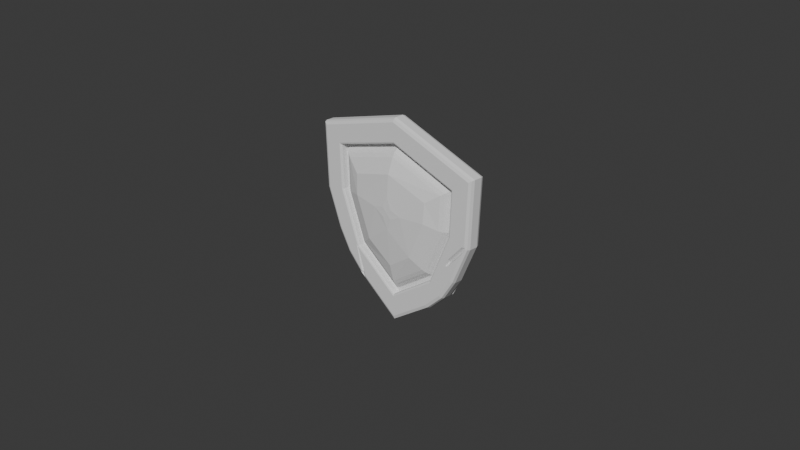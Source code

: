 # Source: Garrafa.blend  (saved by Blender 5.0.119; exported with 4.5.12 LTS)
import bpy
from mathutils import Matrix  # noqa: F401  (used for matrix-valued properties, if any)

bpy.ops.wm.read_factory_settings(use_empty=True)
scene = bpy.context.scene
scene.name = 'Scene'

# ---- collections
col_collection = bpy.data.collections.new('Collection'); scene.collection.children.link(col_collection)
col_escudo = bpy.data.collections.new('Escudo'); col_collection.children.link(col_escudo)
col_garrafa1 = bpy.data.collections.new('Garrafa1'); col_collection.children.link(col_garrafa1)
col_garrafa2 = bpy.data.collections.new('Garrafa2'); col_collection.children.link(col_garrafa2)

# ---- node groups
ng_smooth_by_angle = bpy.data.node_groups.new('Smooth by Angle', 'GeometryNodeTree')
_s = ng_smooth_by_angle.interface.new_socket(name='Mesh', in_out='OUTPUT', socket_type='NodeSocketGeometry')
_s = ng_smooth_by_angle.interface.new_socket(name='Mesh', in_out='INPUT', socket_type='NodeSocketGeometry')
_s = ng_smooth_by_angle.interface.new_socket(name='Angle', in_out='INPUT', socket_type='NodeSocketFloat')
_s.subtype = 'ANGLE'
_s.default_value = 0.5236
_s.min_value = 0.0
_s.max_value = 3.142
_s.description = 'Maximum face angle for smooth edges'
_s = ng_smooth_by_angle.interface.new_socket(name='Ignore Sharpness', in_out='INPUT', socket_type='NodeSocketBool')
_s.force_non_field = True
ng_smooth_by_angle.is_modifier = True
_N = ng_smooth_by_angle.nodes; _L = ng_smooth_by_angle.links
n0 = _N.new('GeometryNodeSetShadeSmooth'); n0.name = 'Set Shade Smooth'; n0.location = (120, -80)
n0.domain = 'EDGE'
n1 = _N.new('GeometryNodeSetShadeSmooth'); n1.name = 'Set Shade Smooth.001'; n1.location = (300, -80)
n2 = _N.new('NodeGroupOutput'); n2.name = 'Group Output'; n2.location = (480, -80)
n3 = _N.new('GeometryNodeInputMeshEdgeAngle'); n3.name = 'Edge Angle'; n3.location = (-440, -240)
n4 = _N.new('NodeGroupInput'); n4.name = 'Group Input'; n4.location = (-80, -80)
n5 = _N.new('GeometryNodeInputEdgeSmooth'); n5.name = 'Is Edge Smooth'; n5.location = (-260, -120)
n6 = _N.new('GeometryNodeInputShadeSmooth'); n6.name = 'Is Shade Smooth'; n6.location = (-440, -397)
n7 = _N.new('FunctionNodeCompare'); n7.name = 'Compare'; n7.location = (-260, -260)
n7.operation = 'LESS_EQUAL'
n7.inputs[6].default_value = (0.0, 0.0, 0.0, 0.0)
n7.inputs[7].default_value = (0.0, 0.0, 0.0, 0.0)
n8 = _N.new('FunctionNodeBooleanMath'); n8.name = 'Boolean Math.001'; n8.location = (-80, -260)
n9 = _N.new('NodeGroupInput'); n9.name = 'Group Input.001'; n9.location = (-440, -329)
n10 = _N.new('NodeGroupInput'); n10.name = 'Group Input.002'; n10.location = (-259, -189)
n11 = _N.new('FunctionNodeBooleanMath'); n11.name = 'Boolean Math'; n11.location = (-80, -149)
n11.operation = 'OR'
n12 = _N.new('FunctionNodeBooleanMath'); n12.name = 'Boolean Math.002'; n12.location = (-260, -380)
n12.operation = 'OR'
n13 = _N.new('NodeGroupInput'); n13.name = 'Group Input.003'; n13.location = (-440, -460)
_L.new(n3.outputs[0], n7.inputs[0])
_L.new(n1.outputs[0], n2.inputs[0])
_L.new(n9.outputs[1], n7.inputs[1])
_L.new(n7.outputs[0], n8.inputs[0])
_L.new(n4.outputs[0], n0.inputs[0])
_L.new(n0.outputs[0], n1.inputs[0])
_L.new(n8.outputs[0], n0.inputs[2])
_L.new(n10.outputs[2], n11.inputs[1])
_L.new(n5.outputs[0], n11.inputs[0])
_L.new(n11.outputs[0], n0.inputs[1])
_L.new(n13.outputs[2], n12.inputs[1])
_L.new(n6.outputs[0], n12.inputs[0])
_L.new(n12.outputs[0], n8.inputs[1])
n2.is_active_output = True

# ---- world
world_world = bpy.data.worlds.new('World'); scene.world = world_world
world_world.use_nodes = True; world_world.node_tree.nodes.clear()
_N = world_world.node_tree.nodes; _L = world_world.node_tree.links
n0 = _N.new('ShaderNodeOutputWorld'); n0.name = 'World Output'; n0.location = (200, 100)
n1 = _N.new('ShaderNodeBackground'); n1.name = 'Background'; n1.location = (-200, 100)
n1.inputs[0].default_value = (0.05088, 0.05088, 0.05088, 1.0)
_L.new(n1.outputs[0], n0.inputs[0])
n0.is_active_output = True
world_world.color = (0.05088, 0.05088, 0.05088)
world_world.sun_shadow_jitter_overblur = 0.0

# ---- cameras
cam_camera = bpy.data.cameras.new('Camera')
cam_camera.clip_end = 100.0
cam_camera.ortho_scale = 7.314

# ---- meshes
me_circle_002 = bpy.data.meshes.new('Circle.002')
me_circle_002.from_pydata([(0.0, -0.01008, 0.4913), (-0.4488, 0.0003595, 0.354), (-0.4412, -0.01418, 0.1729), (-0.2658, -0.03163, -0.2637), (-0.004177, -0.02444, -0.4445), (0.252, -0.03408, -0.263), (0.4415, -0.01536, 0.1797), (0.4488, -0.001001, 0.354), (-0.7502, -2.207e-08, 0.5673), (0.0, -0.0002171, 0.7968), (-0.7309, -2.586e-09, 0.1105), (-0.5042, 2.302e-08, -0.4541), (-0.002107, 2.893e-08, -0.801), (0.4882, 2.3e-08, -0.4537), (0.7311, -2.726e-09, 0.1139), (0.7502, -2.207e-08, 0.5673), (-0.79, -2.322e-08, 0.5955), (0.0, -3.27e-08, 0.8372), (-0.7692, -2.25e-09, 0.1023), (-0.5357, 2.404e-08, -0.4792), (-0.001833, 3.085e-08, -0.8482), (0.5194, 2.403e-08, -0.4789), (0.7694, -2.371e-09, 0.1052), (0.79, -2.322e-08, 0.5955), (-0.4888, -0.1312, 0.3835), (-0.0001494, -0.1498, 0.533), (-0.479, -0.1417, 0.1507), (-0.3034, -0.1392, -0.2865), (-0.003569, -0.1267, -0.4937), (0.2897, -0.1403, -0.2859), (0.479, -0.1414, 0.1562), (0.4885, -0.1311, 0.3835), (-1.057, 0.01416, 0.7844), (0.0, 0.01416, 1.108), (-1.026, 0.01416, 0.04702), (0.0, 0.01416, -1.164), (1.026, 0.01416, 0.04702), (1.057, 0.01416, 0.7844), (-0.7911, 0.04369, 0.5963), (0.0, 0.03365, 0.8383), (-0.7703, 0.02533, 0.102), (-0.5365, 0.01531, -0.4799), (-0.001826, 0.02893, -0.8495), (0.5202, 0.0124, -0.4796), (0.7704, 0.02394, 0.105), (0.7911, 0.04326, 0.5963), (0.006411, -0.0574, 0.107), (-0.7439, 0.04065, 0.5628), (0.0, 0.02885, 0.7904), (-0.7248, 0.02023, 0.1118), (-0.4991, 0.008988, -0.4501), (-0.00215, 0.02261, -0.7935), (0.4832, 0.005987, -0.4497), (0.725, 0.01878, 0.1153), (0.7439, 0.03999, 0.5628), (-1.057, -0.04, 0.7844), (-1.014, -0.08178, 0.7539), (-1.044, -0.06955, 0.7755), (1.59e-12, -0.08178, 1.064), (8.975e-13, -0.04, 1.108), (-1.164e-10, -0.06955, 1.095), (-1.026, -0.04, 0.04702), (-0.9844, -0.08178, 0.05594), (-1.014, -0.06955, 0.04963), (8.975e-13, -0.04, -1.164), (-0.0002961, -0.08178, -1.113), (-8.672e-05, -0.06955, -1.149), (1.026, -0.04, 0.04702), (0.9844, -0.04871, 0.05643), (1.014, -0.06955, 0.04978), (1.057, -0.04, 0.7844), (1.014, -0.08178, 0.7539), (1.044, -0.06955, 0.7755), (-1.014, 0.09229, 0.7539), (-1.057, 0.05061, 0.7844), (-1.044, 0.08013, 0.7755), (7.107e-13, 0.05061, 1.108), (1.525e-12, 0.0911, 1.064), (0.0, 0.07978, 1.095), (-0.9845, 0.08974, 0.05593), (-1.026, 0.05048, 0.04702), (-1.014, 0.07929, 0.04963), (-0.0002957, 0.09034, -1.113), (7.107e-13, 0.05061, -1.164), (-8.662e-05, 0.07955, -1.149), (0.6949, 0.0858, -0.6207), (0.9845, 0.08936, 0.05641), (1.026, 0.05029, 0.04702), (1.014, 0.07904, 0.04977), (1.014, 0.09225, 0.7539), (1.057, 0.05061, 0.7844), (1.044, 0.08011, 0.7755), (-0.7293, -0.02831, 0.553), (-0.6536, -0.0815, 0.5002), (-0.6952, -0.06007, 0.5294), (-0.0001494, -0.08847, 0.7012), (-6.634e-05, -0.0319, 0.7749), (-0.000125, -0.0649, 0.7419), (-0.7101, -0.0296, 0.109), (-0.6381, -0.08482, 0.1164), (-0.6775, -0.06208, 0.1103), (-0.49, -0.02873, -0.4397), (-0.4342, -0.08355, -0.3909), (-0.4657, -0.06104, -0.4173), (-0.002111, -0.02824, -0.7771), (-0.002439, -0.08057, -0.6883), (-0.002209, -0.05978, -0.7374), (0.4743, -0.02898, -0.4393), (0.4193, -0.08399, -0.3906), (0.4504, -0.06136, -0.417), (0.7101, -0.02953, 0.1123), (0.6379, -0.08469, 0.1201), (0.6774, -0.06198, 0.1137), (0.7292, -0.02831, 0.553), (0.6533, -0.08147, 0.5002), (0.6949, -0.06006, 0.5294), (-0.7911, 0.05498, 0.5963), (-0.8291, 0.09186, 0.6232), (-0.8023, 0.08102, 0.6042), (1.525e-12, 0.08557, 0.8767), (4.205e-13, 0.04765, 0.8383), (0.0, 0.07399, 0.8495), (-0.7703, 0.03986, 0.102), (-0.8067, 0.07886, 0.0942), (-0.781, 0.06652, 0.09974), (-0.5365, 0.0311, -0.4799), (-0.5664, 0.07115, -0.5038), (-0.5453, 0.05807, -0.4869), (-0.001826, 0.04294, -0.8495), (-0.001565, 0.08153, -0.8943), (-0.001749, 0.06948, -0.8626), (0.5202, 0.02828, -0.4796), (0.5498, 0.06857, -0.5035), (0.5289, 0.05532, -0.4866), (0.7704, 0.03851, 0.105), (0.8068, 0.07768, 0.09675), (0.7811, 0.06522, 0.1026), (0.7911, 0.05471, 0.5963), (0.8291, 0.09162, 0.6232), (0.8023, 0.08075, 0.6042), (-0.8117, -0.08178, 0.6108), (-0.79, -0.0608, 0.5955), (-0.7964, -0.07564, 0.6), (1.182e-12, -0.0608, 0.8372), (1.59e-12, -0.08178, 0.8591), (0.0, -0.07564, 0.8436), (-0.7901, -0.08178, 0.09778), (-0.7692, -0.0608, 0.1023), (-0.7753, -0.07564, 0.101), (-0.5528, -0.08178, -0.4929), (-0.5357, -0.0608, -0.4792), (-0.5407, -0.07564, -0.4832), (-0.001684, -0.08178, -0.8738), (-0.001833, -0.0608, -0.8482), (-0.00179, -0.07564, -0.8557), (0.5363, -0.08178, -0.4926), (0.5194, -0.0608, -0.4789), (0.5243, -0.07564, -0.4829), (0.7902, -0.08178, 0.1005), (0.7694, -0.0608, 0.1052), (0.7755, -0.07564, 0.1039), (0.8117, -0.08178, 0.6108), (0.79, -0.0608, 0.5955), (0.7964, -0.07564, 0.6), (-0.8521, 0.01398, -0.3854), (-0.514, 0.01396, -0.8086), (-0.7094, 0.01392, -0.618), (0.499, 0.01357, -0.8104), (0.8391, 0.01362, -0.3892), (0.6937, 0.01347, -0.6197), (-0.8522, -0.04, -0.3853), (-0.5139, -0.04, -0.8087), (-0.7094, -0.04, -0.618), (-0.8183, -0.08178, -0.3575), (-0.4793, -0.0644, -0.7818), (-0.5528, -0.0644, -0.4929), (-0.6753, -0.08178, -0.5907), (-0.8423, -0.06955, -0.3769), (-0.5037, -0.05216, -0.8009), (-0.6994, -0.06955, -0.61), (0.4987, -0.04, -0.8106), (0.8393, -0.04, -0.389), (0.6936, -0.04, -0.6197), (0.4644, -0.08178, -0.7837), (0.8057, -0.08178, -0.3611), (0.5364, -0.08178, -0.4927), (0.6598, -0.08178, -0.5923), (0.4885, -0.06955, -0.8028), (0.8295, -0.06955, -0.3806), (0.6837, -0.06955, -0.6116), (-0.4793, 0.08818, -0.782), (-0.8185, 0.08814, -0.3574), (-0.5664, 0.07115, -0.5038), (-0.6754, 0.08774, -0.5908), (-0.5139, 0.04954, -0.8087), (-0.8522, 0.04959, -0.3852), (-0.7094, 0.04936, -0.618), (-0.8424, 0.07819, -0.3769), (-0.5036, 0.07816, -0.801), (-0.6994, 0.0779, -0.61), (0.8391, 0.04886, -0.3893), (0.499, 0.04883, -0.8104), (0.6937, 0.0485, -0.6197), (0.8292, 0.07738, -0.3814), (0.4892, 0.0774, -0.8024), (0.6949, 0.08579, -0.6207), (0.6838, 0.07698, -0.6118), (0.7777, -0.04871, -0.1776), (0.9892, -0.07976, 0.05533), (0.9893, -0.08178, 0.1716), (0.9523, -0.08178, 0.06371), (0.9549, -0.08178, -0.01254), (0.7798, -0.08178, -0.1317), (0.7824, -0.08178, -0.2079), (0.7378, -0.08178, -0.2297), (-0.4963, -0.08178, -0.7653), (-0.4379, -0.08178, -0.8105), (-0.5758, -0.08178, -0.4812), (-0.5634, -0.08178, -0.5014), (-0.5528, -0.08178, -0.4929), (-0.5206, -0.06955, -0.7844), (-0.5045, -0.06699, -0.8016), (-0.4601, -0.06955, -0.8311), (-0.0006795, -0.168, 0.2978), (-0.1841, -0.1667, 0.1281), (-0.001841, -0.1655, -0.06927), (0.1817, -0.1666, 0.1302), (-0.05457, -0.1735, 0.172), (-0.001154, -0.1748, 0.1178), (-0.05491, -0.1728, 0.06453), (0.05224, -0.1727, 0.06513), (0.05258, -0.1735, 0.1726)], [], [(8, 9, 17, 16), (10, 8, 16, 18), (11, 10, 18, 19), (12, 11, 19, 20), (13, 12, 20, 21), (14, 13, 21, 22), (15, 14, 22, 23), (9, 15, 23, 17), (48, 47, 38, 39), (47, 49, 40, 38), (49, 50, 41, 40), (50, 51, 42, 41), (51, 52, 43, 42), (52, 53, 44, 43), (53, 54, 45, 44), (54, 48, 39, 45), (7, 6, 46, 0), (6, 5, 4, 46), (0, 46, 2, 1), (46, 4, 3, 2), (0, 1, 47, 48), (1, 2, 49, 47), (2, 3, 50, 49), (3, 4, 51, 50), (4, 5, 52, 51), (5, 6, 53, 52), (6, 7, 54, 53), (7, 0, 48, 54), (56, 58, 60, 57), (57, 60, 59, 55), (62, 56, 57, 63), (63, 57, 55, 61), (209, 68, 208), (72, 69, 67, 70), (58, 71, 72, 60), (60, 72, 70, 59), (74, 76, 78, 75), (75, 78, 77, 73), (80, 74, 75, 81), (81, 75, 73, 79), (90, 87, 88, 91), (91, 88, 86, 89), (76, 90, 91, 78), (78, 91, 89, 77), (33, 32, 55, 59), (32, 34, 61, 55), (37, 33, 59, 70), (36, 37, 70, 67), (32, 33, 76, 74), (34, 32, 74, 80), (33, 37, 90, 76), (37, 36, 87, 90), (93, 95, 97, 94), (94, 97, 96, 92), (99, 93, 94, 100), (100, 94, 92, 98), (102, 99, 100, 103), (103, 100, 98, 101), (105, 102, 103, 106), (106, 103, 101, 104), (108, 105, 106, 109), (109, 106, 104, 107), (111, 108, 109, 112), (112, 109, 107, 110), (114, 111, 112, 115), (115, 112, 110, 113), (95, 114, 115, 97), (97, 115, 113, 96), (24, 25, 95, 93), (9, 8, 92, 96), (26, 24, 93, 99), (8, 10, 98, 92), (15, 9, 96, 113), (25, 31, 114, 95), (27, 26, 99, 102), (10, 11, 101, 98), (28, 27, 102, 105), (11, 12, 104, 101), (29, 28, 105, 108), (12, 13, 107, 104), (30, 29, 108, 111), (13, 14, 110, 107), (31, 30, 111, 114), (14, 15, 113, 110), (117, 119, 121, 118), (118, 121, 120, 116), (123, 117, 118, 124), (124, 118, 116, 122), (126, 123, 124, 127), (127, 124, 122, 125), (129, 126, 127, 130), (130, 127, 125, 128), (132, 129, 130, 133), (133, 130, 128, 131), (135, 132, 133, 136), (136, 133, 131, 134), (138, 135, 136, 139), (139, 136, 134, 137), (119, 138, 139, 121), (121, 139, 137, 120), (39, 38, 116, 120), (117, 123, 79, 73), (119, 117, 73, 77), (38, 40, 122, 116), (45, 39, 120, 137), (138, 119, 77, 89), (40, 41, 125, 122), (41, 42, 128, 125), (129, 132, 85, 82), (42, 43, 131, 128), (132, 135, 86, 85), (43, 44, 134, 131), (135, 138, 89, 86), (44, 45, 137, 134), (141, 143, 145, 142), (142, 145, 144, 140), (147, 141, 142, 148), (148, 142, 140, 146), (150, 147, 148, 151), (151, 148, 146, 149), (153, 150, 151, 154), (154, 151, 149, 152), (156, 153, 154, 157), (157, 154, 152, 155), (159, 156, 157, 160), (160, 157, 155, 158), (162, 159, 160, 163), (163, 160, 158, 161), (143, 162, 163, 145), (145, 163, 161, 144), (140, 144, 58, 56), (18, 16, 141, 147), (16, 17, 143, 141), (146, 140, 56, 62), (144, 161, 71, 58), (17, 23, 162, 143), (19, 18, 147, 150), (20, 19, 150, 153), (21, 20, 153, 156), (22, 21, 156, 159), (23, 22, 159, 162), (209, 210, 68), (217, 218, 175), (215, 174, 175, 218), (183, 186, 185), (186, 184, 185), (190, 193, 192), (193, 191, 192), (203, 206, 205), (206, 204, 205), (178, 174, 215, 220), (179, 176, 173, 177), (221, 178, 220), (172, 179, 177, 170), (188, 184, 186, 189), (189, 186, 183, 187), (181, 188, 189, 182), (182, 189, 187, 180), (198, 194, 196, 199), (199, 196, 195, 197), (190, 198, 199, 193), (193, 199, 197, 191), (203, 200, 202, 206), (206, 202, 201, 204), (165, 171, 172, 166), (166, 172, 170, 164), (168, 181, 182, 169), (169, 182, 180, 167), (194, 165, 166, 196), (196, 166, 164, 195), (200, 168, 169, 202), (202, 169, 167, 201), (164, 34, 80, 195), (165, 35, 64, 171), (34, 164, 170, 61), (35, 165, 194, 83), (167, 35, 83, 201), (168, 36, 67, 181), (35, 167, 180, 64), (36, 168, 200, 87), (222, 178, 221), (177, 63, 61, 170), (216, 174, 178, 222), (173, 62, 63, 177), (216, 219, 175, 174), (219, 217, 175), (69, 188, 181, 67), (187, 66, 64, 180), (68, 211, 208), (183, 65, 66, 187), (212, 207, 68, 210), (155, 152, 65, 183, 185), (84, 198, 190, 82), (126, 129, 82, 190, 192), (197, 81, 79, 191), (123, 126, 192, 191, 79), (83, 194, 198, 84), (195, 80, 81, 197), (87, 200, 203, 88), (201, 83, 84, 204), (205, 204, 84, 82, 85), (88, 203, 205, 85, 86), (68, 207, 213, 211), (213, 207, 214), (214, 207, 212), (71, 209, 208, 69, 72), (161, 158, 210, 209, 71), (158, 212, 210), (211, 184, 188, 69, 208), (211, 213, 184), (184, 213, 214, 155, 185), (155, 214, 212, 158), (152, 149, 219, 216, 65), (220, 215, 176, 179), (173, 176, 218, 217), (176, 215, 218), (149, 146, 62, 173, 217, 219), (66, 222, 221, 171, 64), (65, 216, 222, 66), (171, 221, 220, 179, 172), (223, 227, 228, 231), (224, 229, 228, 227), (225, 230, 228, 229), (226, 231, 228, 230), (25, 223, 231, 226, 30, 31), (30, 226, 230, 225, 28, 29), (224, 227, 223, 25, 24, 26), (28, 225, 229, 224, 26, 27)])
_uv = me_circle_002.uv_layers.new(name='UVMap')
_uv.uv.foreach_set('vector', [0.221, 0.7488, 0.5002, 0.855, 0.5002, 0.8739, 0.2095, 0.7623, 0.1701, 0.5296, 0.221, 0.7488, 0.2095, 0.7623, 0.1495, 0.5255, 0.2628, 0.259, 0.1701, 0.5296, 0.1495, 0.5255, 0.2473, 0.2453, 0.5004, 0.1322, 0.2628, 0.259, 0.2473, 0.2453, 0.5004, 0.1136, 0.7347, 0.2593, 0.5004, 0.1322, 0.5004, 0.1136, 0.7504, 0.2456, 0.8313, 0.5312, 0.7347, 0.2593, 0.7504, 0.2456, 0.8517, 0.5269, 0.7795, 0.7488, 0.8313, 0.5312, 0.8517, 0.5269, 0.7909, 0.7623, 0.5002, 0.855, 0.7795, 0.7488, 0.7909, 0.7623, 0.5002, 0.8739, 0.0, 0.0, 0.0, 0.0, 0.0, 0.0, 0.0, 0.0, 0.0, 0.0, 0.0, 0.0, 0.0, 0.0, 0.0, 0.0, 0.0, 0.0, 0.0, 0.0, 0.0, 0.0, 0.0, 0.0, 0.0, 0.0, 0.0, 0.0, 0.0, 0.0, 0.0, 0.0, 0.0, 0.0, 0.0, 0.0, 0.0, 0.0, 0.0, 0.0, 0.0, 0.0, 0.0, 0.0, 0.0, 0.0, 0.0, 0.0, 0.0, 0.0, 0.0, 0.0, 0.0, 0.0, 0.0, 0.0, 0.0, 0.0, 0.0, 0.0, 0.0, 0.0, 0.0, 0.0, 0.0, 0.0, 0.0, 0.0, 0.0, 0.0, 0.0, 0.0, 0.0, 0.0, 0.0, 0.0, 0.0, 0.0, 0.0, 0.0, 0.0, 0.0, 0.0, 0.0, 0.0, 0.0, 0.0, 0.0, 0.0, 0.0, 0.0, 0.0, 0.0, 0.0, 0.0, 0.0, 0.0, 0.0, 0.0, 0.0, 0.0, 0.0, 0.0, 0.0, 0.0, 0.0, 0.0, 0.0, 0.0, 0.0, 0.0, 0.0, 0.0, 0.0, 0.0, 0.0, 0.0, 0.0, 0.0, 0.0, 0.0, 0.0, 0.0, 0.0, 0.0, 0.0, 0.0, 0.0, 0.0, 0.0, 0.0, 0.0, 0.0, 0.0, 0.0, 0.0, 0.0, 0.0, 0.0, 0.0, 0.0, 0.0, 0.0, 0.0, 0.0, 0.0, 0.0, 0.0, 0.0, 0.0, 0.0, 0.0, 0.0, 0.0, 0.0, 0.0, 0.0, 0.0, 0.0, 0.0, 0.1566, 0.8388, 0.5, 0.9796, 0.5, 0.9995, 0.147, 0.8519, 0.0, 0.0, 0.0, 0.0, 0.0, 0.0, 0.0, 0.0, 0.02415, 0.5041, 0.1566, 0.8388, 0.147, 0.8519, 0.0004136, 0.5, 0.0, 0.0, 0.0, 0.0, 0.0, 0.0, 0.0, 0.0, 0.9541, 0.5596, 0.9761, 0.5043, 0.9799, 0.5036, 0.0, 0.0, 0.0, 0.0, 0.0, 0.0, 0.0, 0.0, 0.5, 0.9796, 0.8434, 0.8388, 0.853, 0.8519, 0.5, 0.9995, 0.0, 0.0, 0.0, 0.0, 0.0, 0.0, 0.0, 0.0, 0.0, 0.0, 0.0, 0.0, 0.0, 0.0, 0.0, 0.0, 0.0, 0.0, 0.0, 0.0, 0.0, 0.0, 0.0, 0.0, 0.0, 0.0, 0.0, 0.0, 0.0, 0.0, 0.0, 0.0, 0.0, 0.0, 0.0, 0.0, 0.0, 0.0, 0.0, 0.0, 0.0, 0.0, 0.0, 0.0, 0.0, 0.0, 0.0, 0.0, 0.0, 0.0, 0.0, 0.0, 0.0, 0.0, 0.0, 0.0, 0.0, 0.0, 0.0, 0.0, 0.0, 0.0, 0.0, 0.0, 0.0, 0.0, 0.0, 0.0, 0.0, 0.0, 0.0, 0.0, 0.0, 0.0, 0.0, 0.0, 0.0, 0.0, 0.0, 0.0, 0.0, 0.0, 0.0, 0.0, 0.0, 0.0, 0.0, 0.0, 0.0, 0.0, 0.0, 0.0, 0.0, 0.0, 0.0, 0.0, 0.0, 0.0, 0.0, 0.0, 0.0, 0.0, 0.0, 0.0, 0.0, 0.0, 0.0, 0.0, 0.0, 0.0, 0.0, 0.0, 0.0, 0.0, 0.0, 0.0, 0.0, 0.0, 0.0, 0.0, 0.0, 0.0, 0.0, 0.0, 0.0, 0.0, 0.0, 0.0, 0.0, 0.0, 0.0, 0.0, 0.0, 0.0, 0.0, 0.0, 0.236, 0.7316, 0.5003, 0.8315, 0.5002, 0.8548, 0.2215, 0.748, 0.2215, 0.748, 0.5002, 0.8548, 0.5002, 0.855, 0.221, 0.7488, 0.1917, 0.5343, 0.236, 0.7316, 0.2215, 0.748, 0.1703, 0.5304, 0.1703, 0.5304, 0.2215, 0.748, 0.221, 0.7488, 0.1701, 0.5296, 0.2818, 0.2758, 0.1917, 0.5343, 0.1703, 0.5304, 0.2633, 0.2589, 0.2633, 0.2589, 0.1703, 0.5304, 0.1701, 0.5296, 0.2628, 0.259, 0.5002, 0.1582, 0.2818, 0.2758, 0.2633, 0.2589, 0.5004, 0.133, 0.5004, 0.133, 0.2633, 0.2589, 0.2628, 0.259, 0.5004, 0.1322, 0.7155, 0.2761, 0.5002, 0.1582, 0.5004, 0.133, 0.7342, 0.2592, 0.7342, 0.2592, 0.5004, 0.133, 0.5004, 0.1322, 0.7347, 0.2593, 0.8089, 0.5363, 0.7155, 0.2761, 0.7342, 0.2592, 0.8311, 0.5321, 0.8311, 0.5321, 0.7342, 0.2592, 0.7347, 0.2593, 0.8313, 0.5312, 0.7646, 0.7316, 0.8089, 0.5363, 0.8311, 0.5321, 0.779, 0.748, 0.779, 0.748, 0.8311, 0.5321, 0.8313, 0.5312, 0.7795, 0.7488, 0.5003, 0.8315, 0.7646, 0.7316, 0.779, 0.748, 0.5002, 0.8548, 0.5002, 0.8548, 0.779, 0.748, 0.7795, 0.7488, 0.5002, 0.855, 0.2889, 0.6712, 0.5004, 0.7461, 0.5003, 0.8315, 0.236, 0.7316, 0.5002, 0.855, 0.221, 0.7488, 0.221, 0.7488, 0.5002, 0.855, 0.2691, 0.5512, 0.2889, 0.6712, 0.236, 0.7316, 0.1917, 0.5343, 0.221, 0.7488, 0.1701, 0.5296, 0.1701, 0.5296, 0.221, 0.7488, 0.7795, 0.7488, 0.5002, 0.855, 0.5002, 0.855, 0.7795, 0.7488, 0.5004, 0.7461, 0.7121, 0.6712, 0.7646, 0.7316, 0.5003, 0.8315, 0.3498, 0.3358, 0.2691, 0.5512, 0.1917, 0.5343, 0.2818, 0.2758, 0.1701, 0.5296, 0.2628, 0.259, 0.2628, 0.259, 0.1701, 0.5296, 0.4994, 0.2492, 0.3498, 0.3358, 0.2818, 0.2758, 0.5002, 0.1582, 0.2628, 0.259, 0.5004, 0.1322, 0.5004, 0.1322, 0.2628, 0.259, 0.6467, 0.3363, 0.4994, 0.2492, 0.5002, 0.1582, 0.7155, 0.2761, 0.5004, 0.1322, 0.7347, 0.2593, 0.7347, 0.2593, 0.5004, 0.1322, 0.7289, 0.5548, 0.6467, 0.3363, 0.7155, 0.2761, 0.8089, 0.5363, 0.7347, 0.2593, 0.8313, 0.5312, 0.8313, 0.5312, 0.7347, 0.2593, 0.7121, 0.6712, 0.7289, 0.5548, 0.8089, 0.5363, 0.7646, 0.7316, 0.8313, 0.5312, 0.7795, 0.7488, 0.7795, 0.7488, 0.8313, 0.5312, 0.0, 0.0, 0.0, 0.0, 0.0, 0.0, 0.0, 0.0, 0.0, 0.0, 0.0, 0.0, 0.0, 0.0, 0.0, 0.0, 0.0, 0.0, 0.0, 0.0, 0.0, 0.0, 0.0, 0.0, 0.0, 0.0, 0.0, 0.0, 0.0, 0.0, 0.0, 0.0, 0.0, 0.0, 0.0, 0.0, 0.0, 0.0, 0.0, 0.0, 0.0, 0.0, 0.0, 0.0, 0.0, 0.0, 0.0, 0.0, 0.0, 0.0, 0.0, 0.0, 0.0, 0.0, 0.0, 0.0, 0.0, 0.0, 0.0, 0.0, 0.0, 0.0, 0.0, 0.0, 0.0, 0.0, 0.0, 0.0, 0.0, 0.0, 0.0, 0.0, 0.0, 0.0, 0.0, 0.0, 0.0, 0.0, 0.0, 0.0, 0.0, 0.0, 0.0, 0.0, 0.0, 0.0, 0.0, 0.0, 0.0, 0.0, 0.0, 0.0, 0.0, 0.0, 0.0, 0.0, 0.0, 0.0, 0.0, 0.0, 0.0, 0.0, 0.0, 0.0, 0.0, 0.0, 0.0, 0.0, 0.0, 0.0, 0.0, 0.0, 0.0, 0.0, 0.0, 0.0, 0.0, 0.0, 0.0, 0.0, 0.0, 0.0, 0.0, 0.0, 0.0, 0.0, 0.0, 0.0, 0.0, 0.0, 0.0, 0.0, 0.0, 0.0, 0.0, 0.0, 0.0, 0.0, 0.0, 0.0, 0.0, 0.0, 0.0, 0.0, 0.0, 0.0, 0.0, 0.0, 0.0, 0.0, 0.0, 0.0, 0.0, 0.0, 0.0, 0.0, 0.0, 0.0, 0.0, 0.0, 0.0, 0.0, 0.0, 0.0, 0.0, 0.0, 0.0, 0.0, 0.0, 0.0, 0.0, 0.0, 0.0, 0.0, 0.0, 0.0, 0.0, 0.0, 0.0, 0.0, 0.0, 0.0, 0.0, 0.0, 0.0, 0.0, 0.0, 0.0, 0.0, 0.0, 0.0, 0.0, 0.0, 0.0, 0.0, 0.0, 0.0, 0.0, 0.0, 0.0, 0.0, 0.0, 0.0, 0.0, 0.0, 0.0, 0.0, 0.0, 0.0, 0.0, 0.0, 0.0, 0.0, 0.0, 0.0, 0.0, 0.0, 0.0, 0.0, 0.0, 0.0, 0.0, 0.0, 0.0, 0.0, 0.0, 0.0, 0.0, 0.0, 0.0, 0.0, 0.0, 0.0, 0.0, 0.0, 0.0, 0.0, 0.0, 0.0, 0.0, 0.2095, 0.7623, 0.5002, 0.8739, 0.5002, 0.8739, 0.2095, 0.7623, 0.2095, 0.7623, 0.5002, 0.8739, 0.5002, 0.8842, 0.2044, 0.7697, 0.1495, 0.5255, 0.2095, 0.7623, 0.2095, 0.7623, 0.1495, 0.5255, 0.1495, 0.5255, 0.2095, 0.7623, 0.2044, 0.7697, 0.1374, 0.5234, 0.2473, 0.2453, 0.1495, 0.5255, 0.1495, 0.5255, 0.2473, 0.2453, 0.2473, 0.2453, 0.1495, 0.5255, 0.1374, 0.5234, 0.2392, 0.2373, 0.5004, 0.1136, 0.2473, 0.2453, 0.2473, 0.2453, 0.5004, 0.1136, 0.5004, 0.1136, 0.2473, 0.2453, 0.2392, 0.2373, 0.5004, 0.1044, 0.7504, 0.2456, 0.5004, 0.1136, 0.5004, 0.1136, 0.7504, 0.2456, 0.7504, 0.2456, 0.5004, 0.1136, 0.5004, 0.1044, 0.7587, 0.2375, 0.8517, 0.5269, 0.7504, 0.2456, 0.7504, 0.2456, 0.8517, 0.5269, 0.8517, 0.5269, 0.7504, 0.2456, 0.7587, 0.2375, 0.8638, 0.5247, 0.7909, 0.7623, 0.8517, 0.5269, 0.8517, 0.5269, 0.7909, 0.7623, 0.7909, 0.7623, 0.8517, 0.5269, 0.8638, 0.5247, 0.796, 0.7697, 0.5002, 0.8739, 0.7909, 0.7623, 0.7909, 0.7623, 0.5002, 0.8739, 0.5002, 0.8739, 0.7909, 0.7623, 0.796, 0.7697, 0.5002, 0.8842, 0.2044, 0.7697, 0.5002, 0.8842, 0.5, 0.9796, 0.1566, 0.8388, 0.1495, 0.5255, 0.2095, 0.7623, 0.2095, 0.7623, 0.1495, 0.5255, 0.2095, 0.7623, 0.5002, 0.8739, 0.5002, 0.8739, 0.2095, 0.7623, 0.1374, 0.5234, 0.2044, 0.7697, 0.1566, 0.8388, 0.02415, 0.5041, 0.5002, 0.8842, 0.796, 0.7697, 0.8434, 0.8388, 0.5, 0.9796, 0.5002, 0.8739, 0.7909, 0.7623, 0.7909, 0.7623, 0.5002, 0.8739, 0.2473, 0.2453, 0.1495, 0.5255, 0.1495, 0.5255, 0.2473, 0.2453, 0.5004, 0.1136, 0.2473, 0.2453, 0.2473, 0.2453, 0.5004, 0.1136, 0.7504, 0.2456, 0.5004, 0.1136, 0.5004, 0.1136, 0.7504, 0.2456, 0.8517, 0.5269, 0.7504, 0.2456, 0.7504, 0.2456, 0.8517, 0.5269, 0.7909, 0.7623, 0.8517, 0.5269, 0.8517, 0.5269, 0.7909, 0.7623, 0.9541, 0.5596, 0.9575, 0.5077, 0.9761, 0.5043, 0.2279, 0.2423, 0.2344, 0.2326, 0.2391, 0.2372, 0.2845, 0.1036, 0.294, 0.09612, 0.2391, 0.2372, 0.2344, 0.2326, 0.7253, 0.1147, 0.8163, 0.1811, 0.7587, 0.2375, 0.8163, 0.1811, 0.8819, 0.2714, 0.7587, 0.2375, 0.0, 0.0, 0.0, 0.0, 0.0, 0.0, 0.0, 0.0, 0.0, 0.0, 0.0, 0.0, 0.0, 0.0, 0.0, 0.0, 0.0, 0.0, 0.0, 0.0, 0.0, 0.0, 0.0, 0.0, 0.2586, 0.1009, 0.2732, 0.1152, 0.2637, 0.1193, 0.2503, 0.1063, 0.1627, 0.1624, 0.1627, 0.1624, 0.1088, 0.2953, 0.09098, 0.2816, 0.0, 0.0, 0.0, 0.0, 0.0, 0.0, 0.0, 0.0, 0.0, 0.0, 0.0, 0.0, 0.0, 0.0, 0.9082, 0.2797, 0.8902, 0.2935, 0.8369, 0.1625, 0.8369, 0.1625, 0.8369, 0.1625, 0.8369, 0.1625, 0.7253, 0.1147, 0.7401, 0.1004, 0.0, 0.0, 0.0, 0.0, 0.0, 0.0, 0.0, 0.0, 0.0, 0.0, 0.0, 0.0, 0.0, 0.0, 0.0, 0.0, 0.0, 0.0, 0.0, 0.0, 0.0, 0.0, 0.0, 0.0, 0.0, 0.0, 0.0, 0.0, 0.0, 0.0, 0.0, 0.0, 0.0, 0.0, 0.0, 0.0, 0.0, 0.0, 0.0, 0.0, 0.0, 0.0, 0.0, 0.0, 0.0, 0.0, 0.0, 0.0, 0.0, 0.0, 0.0, 0.0, 0.0, 0.0, 0.0, 0.0, 0.0, 0.0, 0.0, 0.0, 0.0, 0.0, 0.0, 0.0, 0.0, 0.0, 0.0, 0.0, 0.0, 0.0, 0.0, 0.0, 0.0, 0.0, 0.0, 0.0, 0.0, 0.0, 0.0, 0.0, 0.0, 0.0, 0.0, 0.0, 0.0, 0.0, 0.0, 0.0, 0.0, 0.0, 0.0, 0.0, 0.0, 0.0, 0.0, 0.0, 0.0, 0.0, 0.0, 0.0, 0.0, 0.0, 0.0, 0.0, 0.0, 0.0, 0.0, 0.0, 0.0, 0.0, 0.0, 0.0, 0.0, 0.0, 0.0, 0.0, 0.0, 0.0, 0.0, 0.0, 0.0, 0.0, 0.0, 0.0, 0.0, 0.0, 0.0, 0.0, 0.0, 0.0, 0.0, 0.0, 0.0, 0.0, 0.0, 0.0, 0.0, 0.0, 0.0, 0.0, 0.0, 0.0, 0.0, 0.0, 0.0, 0.0, 0.0, 0.0, 0.0, 0.0, 0.0, 0.0, 0.0, 0.0, 0.0, 0.0, 0.0, 0.0, 0.0, 0.0, 0.0, 0.0, 0.0, 0.0, 0.0, 0.0, 0.0, 0.0, 0.0, 0.0, 0.0, 0.0, 0.0, 0.0, 0.0, 0.0, 0.0, 0.0, 0.0, 0.0, 0.0, 0.0, 0.0, 0.0, 0.0, 0.0, 0.0, 0.0, 0.0, 0.0, 0.0, 0.0, 0.0, 0.0, 0.0, 0.0, 0.0, 0.0, 0.0, 0.0, 0.0, 0.0, 0.0, 0.0, 0.0, 0.0, 0.2928, 0.1068, 0.2732, 0.1152, 0.2586, 0.1009, 0.2795, 0.09232, 0.1088, 0.2953, 0.02415, 0.5041, 0.0004136, 0.5, 0.09098, 0.2816, 0.2928, 0.1068, 0.2391, 0.2372, 0.2391, 0.2372, 0.2732, 0.1152, 0.2391, 0.2372, 0.2279, 0.2423, 0.2391, 0.2372, 0.0, 0.0, 0.0, 0.0, 0.0, 0.0, 0.0, 0.0, 0.0, 0.0, 0.0, 0.0, 0.0, 0.0, 0.0, 0.0, 0.9761, 0.5043, 0.9619, 0.4695, 0.9799, 0.5036, 0.7253, 0.1147, 0.5001, 0.01836, 0.5, 0.001393, 0.7401, 0.1004, 0.8696, 0.4104, 0.8708, 0.3878, 0.9761, 0.5043, 0.9575, 0.5077, 0.7587, 0.2375, 0.5004, 0.1044, 0.5001, 0.01836, 0.7253, 0.1147, 0.7587, 0.2375, 0.0, 0.0, 0.0, 0.0, 0.0, 0.0, 0.0, 0.0, 0.0, 0.0, 0.0, 0.0, 0.0, 0.0, 0.0, 0.0, 0.0, 0.0, 0.0, 0.0, 0.0, 0.0, 0.0, 0.0, 0.0, 0.0, 0.0, 0.0, 0.0, 0.0, 0.0, 0.0, 0.0, 0.0, 0.0, 0.0, 0.0, 0.0, 0.0, 0.0, 0.0, 0.0, 0.0, 0.0, 0.0, 0.0, 0.0, 0.0, 0.0, 0.0, 0.0, 0.0, 0.0, 0.0, 0.0, 0.0, 0.0, 0.0, 0.0, 0.0, 0.0, 0.0, 0.0, 0.0, 0.0, 0.0, 0.0, 0.0, 0.0, 0.0, 0.0, 0.0, 0.0, 0.0, 0.0, 0.0, 0.0, 0.0, 0.0, 0.0, 0.0, 0.0, 0.0, 0.0, 0.0, 0.0, 0.0, 0.0, 0.9761, 0.5043, 0.8708, 0.3878, 0.874, 0.3722, 0.9619, 0.4695, 0.874, 0.3722, 0.8708, 0.3878, 0.8523, 0.3629, 0.8523, 0.3629, 0.8708, 0.3878, 0.8696, 0.4104, 0.8434, 0.8388, 0.9541, 0.5596, 0.9799, 0.5036, 0.9996, 0.5, 0.853, 0.8519, 0.796, 0.7697, 0.8638, 0.5247, 0.9575, 0.5077, 0.9541, 0.5596, 0.8434, 0.8388, 0.8638, 0.5247, 0.8696, 0.4104, 0.9575, 0.5077, 0.9619, 0.4695, 0.8902, 0.2935, 0.9082, 0.2797, 0.9996, 0.5, 0.9799, 0.5036, 0.9619, 0.4695, 0.874, 0.3722, 0.8902, 0.2935, 0.8902, 0.2935, 0.874, 0.3722, 0.8523, 0.3629, 0.7587, 0.2375, 0.7587, 0.2375, 0.7587, 0.2375, 0.8523, 0.3629, 0.8696, 0.4104, 0.8638, 0.5247, 0.5004, 0.1044, 0.2392, 0.2373, 0.2391, 0.2372, 0.2928, 0.1068, 0.5001, 0.01836, 0.2503, 0.1063, 0.2637, 0.1193, 0.1627, 0.1624, 0.1627, 0.1624, 0.1088, 0.2953, 0.1841, 0.1831, 0.2344, 0.2326, 0.2279, 0.2423, 0.1841, 0.1831, 0.2845, 0.1036, 0.2344, 0.2326, 0.2392, 0.2373, 0.1374, 0.5234, 0.02415, 0.5041, 0.1088, 0.2953, 0.2279, 0.2423, 0.2391, 0.2372, 0.0, 0.0, 0.0, 0.0, 0.0, 0.0, 0.0, 0.0, 0.0, 0.0, 0.5001, 0.01836, 0.2928, 0.1068, 0.2795, 0.09232, 0.5, 0.001393, 0.0, 0.0, 0.0, 0.0, 0.0, 0.0, 0.0, 0.0, 0.0, 0.0, 0.5003, 0.6596, 0.4751, 0.6083, 0.5003, 0.5935, 0.5245, 0.6176, 0.3757, 0.5416, 0.4267, 0.5117, 0.4415, 0.5357, 0.4188, 0.5632, 0.4999, 0.406, 0.5258, 0.4619, 0.5001, 0.4738, 0.4741, 0.4502, 0.6229, 0.5435, 0.5698, 0.5656, 0.558, 0.5366, 0.5836, 0.5118, 0.5004, 0.7461, 0.5326, 0.6284, 0.5698, 0.5656, 0.6229, 0.5435, 0.7289, 0.5548, 0.7121, 0.6712, 0.7289, 0.5548, 0.5872, 0.5046, 0.5258, 0.4619, 0.4999, 0.406, 0.4994, 0.2492, 0.6467, 0.3363, 0.4117, 0.5764, 0.4751, 0.6083, 0.5003, 0.6596, 0.5004, 0.7461, 0.2889, 0.6712, 0.2691, 0.5512, 0.4994, 0.2492, 0.4592, 0.4492, 0.4267, 0.5117, 0.3757, 0.5416, 0.2691, 0.5512, 0.3498, 0.3358])
me_circle_002.update()
me_plane_001 = bpy.data.meshes.new('Plane.001')
me_plane_001.from_pydata([(-0.2653, -0.7401, -0.1418), (0.2653, -0.7401, -0.1418), (-0.2653, 0.7304, -0.1418), (0.2653, 0.7304, -0.1418), (-0.2653, -0.388, -0.1418), (-0.2653, 0.3908, -0.1418), (-0.2653, -0.2582, 0.01312), (-0.2653, -0.1284, 0.1022), (-0.2653, 0.001382, 0.1143), (-0.2653, 0.1312, 0.1022), (-0.2653, 0.261, 0.01312), (0.2653, 0.3908, -0.1418), (0.2653, -0.388, -0.1418), (0.2653, 0.261, 0.01312), (0.2653, 0.1312, 0.1022), (0.2653, 0.001382, 0.1143), (0.2653, -0.1284, 0.1022), (0.2653, -0.2582, 0.01312), (-0.2653, -0.7401, -0.0924), (0.2653, -0.7401, -0.0924), (0.2653, 0.7304, -0.0924), (-0.2653, 0.7304, -0.0924), (0.2653, 0.261, 0.06253), (0.2653, 0.3908, -0.0924), (-0.2653, 0.3908, -0.0924), (-0.2653, 0.261, 0.06253), (0.2653, 0.1312, 0.1516), (-0.2653, 0.1312, 0.1516), (0.2653, 0.001382, 0.1637), (-0.2653, 0.001382, 0.1637), (0.2653, -0.1284, 0.1516), (-0.2653, -0.1284, 0.1516), (0.2653, -0.2582, 0.06253), (-0.2653, -0.2582, 0.06253), (0.2653, -0.388, -0.0924), (-0.2653, -0.388, -0.0924)], [], [(11, 13, 10, 5), (13, 14, 9, 10), (14, 15, 8, 9), (15, 16, 7, 8), (16, 17, 6, 7), (17, 12, 4, 6), (0, 4, 12, 1), (5, 2, 3, 11), (23, 24, 25, 22), (22, 25, 27, 26), (26, 27, 29, 28), (28, 29, 31, 30), (30, 31, 33, 32), (32, 33, 35, 34), (18, 19, 34, 35), (24, 23, 20, 21), (0, 1, 19, 18), (17, 16, 30, 32), (2, 5, 24, 21), (3, 2, 21, 20), (7, 6, 33, 31), (15, 14, 26, 28), (11, 3, 20, 23), (13, 11, 23, 22), (9, 8, 29, 27), (12, 17, 32, 34), (5, 10, 25, 24), (6, 4, 35, 33), (16, 15, 28, 30), (8, 7, 31, 29), (14, 13, 22, 26), (4, 0, 18, 35), (10, 9, 27, 25), (1, 12, 34, 19)])
_uv = me_plane_001.uv_layers.new(name='UVMap')
_uv.uv.foreach_set('vector', [1.0, 1.0, 1.0, 1.0, 0.0, 1.0, 0.0, 1.0, 1.0, 1.0, 1.0, 1.0, 0.0, 1.0, 0.0, 1.0, 1.0, 1.0, 1.0, 1.0, 0.0, 1.0, 0.0, 1.0, 1.0, 1.0, 1.0, 0.825, 0.0, 0.825, 0.0, 1.0, 1.0, 0.825, 1.0, 0.6499, 0.0, 0.6499, 0.0, 0.825, 1.0, 0.6499, 1.0, 0.4749, 0.0, 0.4749, 0.0, 0.6499, 0.0, 0.0, 0.0, 0.4749, 1.0, 0.4749, 1.0, 0.0, 0.0, 1.0, 0.0, 1.0, 1.0, 1.0, 1.0, 1.0, 1.0, 1.0, 0.0, 1.0, 0.0, 1.0, 1.0, 1.0, 1.0, 1.0, 0.0, 1.0, 0.0, 1.0, 1.0, 1.0, 1.0, 1.0, 0.0, 1.0, 0.0, 1.0, 1.0, 1.0, 1.0, 1.0, 0.0, 1.0, 0.0, 0.825, 1.0, 0.825, 1.0, 0.825, 0.0, 0.825, 0.0, 0.6499, 1.0, 0.6499, 1.0, 0.6499, 0.0, 0.6499, 0.0, 0.4749, 1.0, 0.4749, 0.0, 0.0, 1.0, 0.0, 1.0, 0.4749, 0.0, 0.4749, 0.0, 1.0, 1.0, 1.0, 1.0, 1.0, 0.0, 1.0, 0.0, 0.0, 1.0, 0.0, 1.0, 0.0, 0.0, 0.0, 1.0, 0.6499, 1.0, 0.825, 1.0, 0.825, 1.0, 0.6499, 0.0, 1.0, 0.0, 1.0, 0.0, 1.0, 0.0, 1.0, 1.0, 1.0, 0.0, 1.0, 0.0, 1.0, 1.0, 1.0, 0.0, 0.825, 0.0, 0.6499, 0.0, 0.6499, 0.0, 0.825, 1.0, 1.0, 1.0, 1.0, 1.0, 1.0, 1.0, 1.0, 1.0, 1.0, 1.0, 1.0, 1.0, 1.0, 1.0, 1.0, 1.0, 1.0, 1.0, 1.0, 1.0, 1.0, 1.0, 1.0, 0.0, 1.0, 0.0, 1.0, 0.0, 1.0, 0.0, 1.0, 1.0, 0.4749, 1.0, 0.6499, 1.0, 0.6499, 1.0, 0.4749, 0.0, 1.0, 0.0, 1.0, 0.0, 1.0, 0.0, 1.0, 0.0, 0.6499, 0.0, 0.4749, 0.0, 0.4749, 0.0, 0.6499, 1.0, 0.825, 1.0, 1.0, 1.0, 1.0, 1.0, 0.825, 0.0, 1.0, 0.0, 0.825, 0.0, 0.825, 0.0, 1.0, 1.0, 1.0, 1.0, 1.0, 1.0, 1.0, 1.0, 1.0, 0.0, 0.4749, 0.0, 0.0, 0.0, 0.0, 0.0, 0.4749, 0.0, 1.0, 0.0, 1.0, 0.0, 1.0, 0.0, 1.0, 1.0, 0.0, 1.0, 0.4749, 1.0, 0.4749, 1.0, 0.0])
me_plane_001.update()
me_circle = bpy.data.meshes.new('Circle')
me_circle.from_pydata([(-0.3827, 0.9239, 0.1114), (0.0, 1.0, 0.0), (-0.3827, 0.9239, 0.0), (-0.7071, 0.7071, 0.0), (-0.9239, 0.3827, 0.0), (-1.0, 0.0, 0.0), (-0.9239, -0.3827, 0.0), (-0.7071, -0.7071, 0.0), (-0.3827, -0.9239, 0.0), (0.0, -1.0, 0.0), (0.3827, -0.9239, 0.0), (0.7071, -0.7071, 0.0), (0.9239, -0.3827, 0.0), (1.0, 0.0, 0.0), (0.9239, 0.3827, 0.0), (0.7071, 0.7071, 0.0), (0.3827, 0.9239, 0.0), (0.0, 1.0, 0.1114), (-0.7071, 0.7071, 0.1114), (-0.9239, 0.3827, 0.1114), (-1.0, 0.0, 0.1114), (-0.9239, -0.3827, 0.1114), (-0.7071, -0.7071, 0.1114), (-0.3827, -0.9239, 0.1114), (0.0, -1.0, 0.1114), (0.3827, -0.9239, 0.1114), (0.7071, -0.7071, 0.1114), (0.9239, -0.3827, 0.1114), (1.0, 0.0, 0.1114), (0.9239, 0.3827, 0.1114), (0.7071, 0.7071, 0.1114), (0.3827, 0.9239, 0.1114), (6.307e-09, 1.423, 0.3979), (0.5447, 1.315, 0.3979), (1.006, 1.006, 0.3979), (1.315, 0.5447, 0.3979), (1.423, 4.73e-09, 0.3979), (1.315, -0.5447, 0.3979), (1.006, -1.006, 0.3979), (0.5447, -1.315, 0.3979), (6.307e-09, -1.423, 0.3979), (-0.5447, -1.315, 0.3979), (-1.006, -1.006, 0.3979), (-1.315, -0.5447, 0.3979), (-1.423, 4.73e-09, 0.3979), (-1.315, 0.5447, 0.3979), (-1.006, 1.006, 0.3979), (-0.5447, 1.315, 0.3979), (7.701e-09, 1.704, 0.7732), (0.6519, 1.574, 0.7732), (1.205, 1.205, 0.7732), (1.574, 0.6519, 0.7732), (1.704, 7.13e-09, 0.7732), (1.574, -0.6519, 0.7732), (1.205, -1.205, 0.7732), (0.6519, -1.574, 0.7732), (7.701e-09, -1.704, 0.7732), (-0.6519, -1.574, 0.7732), (-1.205, -1.205, 0.7732), (-1.574, -0.6519, 0.7732), (-1.704, 7.13e-09, 0.7732), (-1.574, 0.6519, 0.7732), (-1.205, 1.205, 0.7732), (-0.6519, 1.574, 0.7732), (9.226e-09, 1.875, 1.197), (0.7176, 1.732, 1.197), (1.326, 1.326, 1.197), (1.732, 0.7176, 1.197), (1.875, 7.097e-09, 1.197), (1.732, -0.7176, 1.197), (1.326, -1.326, 1.197), (0.7176, -1.732, 1.197), (9.226e-09, -1.875, 1.197), (-0.7176, -1.732, 1.197), (-1.326, -1.326, 1.197), (-1.732, -0.7176, 1.197), (-1.875, 7.097e-09, 1.197), (-1.732, 0.7176, 1.197), (-1.326, 1.326, 1.197), (-0.7176, 1.732, 1.197), (2.461e-08, 1.947, 1.769), (0.745, 1.799, 1.769), (1.377, 1.377, 1.769), (1.799, 0.745, 1.769), (1.947, 7.655e-09, 1.769), (1.799, -0.745, 1.769), (1.377, -1.377, 1.769), (0.745, -1.799, 1.769), (2.461e-08, -1.947, 1.769), (-0.745, -1.799, 1.769), (-1.377, -1.377, 1.769), (-1.799, -0.745, 1.769), (-1.947, 7.655e-09, 1.769), (-1.799, 0.745, 1.769), (-1.377, 1.377, 1.769), (-0.745, 1.799, 1.769), (2.798e-08, 1.875, 2.292), (0.7176, 1.732, 2.292), (1.326, 1.326, 2.292), (1.732, 0.7176, 2.292), (1.875, 7.097e-09, 2.292), (1.732, -0.7176, 2.292), (1.326, -1.326, 2.292), (0.7176, -1.732, 2.292), (2.798e-08, -1.875, 2.292), (-0.7176, -1.732, 2.292), (-1.326, -1.326, 2.292), (-1.732, -0.7176, 2.292), (-1.875, 7.097e-09, 2.292), (-1.732, 0.7176, 2.292), (-1.326, 1.326, 2.292), (-0.7176, 1.732, 2.292), (4.232e-08, 1.72, 2.827), (0.6583, 1.589, 2.827), (1.216, 1.216, 2.827), (1.589, 0.6583, 2.827), (1.72, 5.895e-09, 2.827), (1.589, -0.6583, 2.827), (1.216, -1.216, 2.827), (0.6583, -1.589, 2.827), (4.232e-08, -1.72, 2.827), (-0.6583, -1.589, 2.827), (-1.216, -1.216, 2.827), (-1.589, -0.6583, 2.827), (-1.72, 5.895e-09, 2.827), (-1.589, 0.6583, 2.827), (-1.216, 1.216, 2.827), (-0.6583, 1.589, 2.827), (-5.821e-09, 1.207, 3.476), (0.4619, 1.115, 3.476), (0.8534, 0.8534, 3.476), (1.115, 0.4619, 3.476), (1.207, 6.359e-09, 3.476), (1.115, -0.4619, 3.476), (0.8534, -0.8534, 3.476), (0.4619, -1.115, 3.476), (-5.821e-09, -1.207, 3.476), (-0.4619, -1.115, 3.476), (-0.8534, -0.8534, 3.476), (-1.115, -0.4619, 3.476), (-1.207, 6.359e-09, 3.476), (-1.115, 0.4619, 3.476), (-0.8534, 0.8534, 3.476), (-0.4619, 1.115, 3.476), (4.112e-08, 0.6979, 3.898), (0.2671, 0.6447, 3.898), (0.4935, 0.4935, 3.898), (0.6447, 0.2671, 3.898), (0.6979, 8.574e-09, 3.898), (0.6447, -0.2671, 3.898), (0.4935, -0.4935, 3.898), (0.2671, -0.6447, 3.898), (4.112e-08, -0.6979, 3.898), (-0.2671, -0.6447, 3.898), (-0.4935, -0.4935, 3.898), (-0.6447, -0.2671, 3.898), (-0.6979, 8.574e-09, 3.898), (-0.6447, 0.2671, 3.898), (-0.4935, 0.4935, 3.898), (-0.2671, 0.6447, 3.898), (6.204e-08, 0.5352, 4.112), (0.2048, 0.4944, 4.112), (0.3784, 0.3784, 4.112), (0.4944, 0.2048, 4.112), (0.5352, 6.576e-09, 4.112), (0.4944, -0.2048, 4.112), (0.3784, -0.3784, 4.112), (0.2048, -0.4944, 4.112), (6.204e-08, -0.5352, 4.112), (-0.2048, -0.4944, 4.112), (-0.3784, -0.3784, 4.112), (-0.4944, -0.2048, 4.112), (-0.5352, 6.576e-09, 4.112), (-0.4944, 0.2048, 4.112), (-0.3784, 0.3784, 4.112), (-0.2048, 0.4944, 4.112), (6.204e-08, 0.5352, 4.418), (0.2048, 0.4944, 4.418), (0.3784, 0.3784, 4.418), (0.4944, 0.2048, 4.418), (0.5352, 6.576e-09, 4.418), (0.4944, -0.2048, 4.418), (0.3784, -0.3784, 4.418), (0.2048, -0.4944, 4.418), (6.204e-08, -0.5352, 4.418), (-0.2048, -0.4944, 4.418), (-0.3784, -0.3784, 4.418), (-0.4944, -0.2048, 4.418), (-0.5352, 6.576e-09, 4.418), (-0.4944, 0.2048, 4.418), (-0.3784, 0.3784, 4.418), (-0.2048, 0.4944, 4.418), (-7.361e-08, 0.5352, 4.817), (0.2048, 0.4944, 4.817), (0.3784, 0.3784, 4.817), (0.4944, 0.2048, 4.817), (0.5352, 6.576e-09, 4.817), (0.4944, -0.2048, 4.817), (0.3784, -0.3784, 4.817), (0.2048, -0.4944, 4.817), (-7.361e-08, -0.5352, 4.817), (-0.2048, -0.4944, 4.817), (-0.3784, -0.3784, 4.817), (-0.4944, -0.2048, 4.817), (-0.5352, 6.576e-09, 4.817), (-0.4944, 0.2048, 4.817), (-0.3784, 0.3784, 4.817), (-0.2048, 0.4944, 4.817), (1.431e-08, 0.5352, 5.248), (0.2048, 0.4944, 5.248), (0.3784, 0.3784, 5.248), (0.4944, 0.2048, 5.248), (0.5352, 6.576e-09, 5.248), (0.4944, -0.2048, 5.248), (0.3784, -0.3784, 5.248), (0.2048, -0.4944, 5.248), (1.431e-08, -0.5352, 5.248), (-0.2048, -0.4944, 5.248), (-0.3784, -0.3784, 5.248), (-0.4944, -0.2048, 5.248), (-0.5352, 6.576e-09, 5.248), (-0.4944, 0.2048, 5.248), (-0.3784, 0.3784, 5.248), (-0.2048, 0.4944, 5.248), (1.431e-08, 0.5352, 5.506), (0.2048, 0.4944, 5.506), (0.3784, 0.3784, 5.506), (0.4944, 0.2048, 5.506), (0.5352, 6.576e-09, 5.506), (0.4944, -0.2048, 5.506), (0.3784, -0.3784, 5.506), (0.2048, -0.4944, 5.506), (1.431e-08, -0.5352, 5.506), (-0.2048, -0.4944, 5.506), (-0.3784, -0.3784, 5.506), (-0.4944, -0.2048, 5.506), (-0.5352, 6.576e-09, 5.506), (-0.4944, 0.2048, 5.506), (-0.3784, 0.3784, 5.506), (-0.2048, 0.4944, 5.506), (2.022e-08, 0.7388, 5.248), (0.2827, 0.6825, 5.248), (0.5224, 0.5224, 5.248), (0.6825, 0.2827, 5.248), (0.7388, 6.576e-09, 5.248), (0.6825, -0.2827, 5.248), (0.5224, -0.5224, 5.248), (0.2827, -0.6825, 5.248), (2.022e-08, -0.7388, 5.248), (-0.2827, -0.6825, 5.248), (-0.5224, -0.5224, 5.248), (-0.6825, -0.2827, 5.248), (-0.7388, 6.576e-09, 5.248), (-0.6825, 0.2827, 5.248), (-0.5224, 0.5224, 5.248), (-0.2827, 0.6825, 5.248), (2.022e-08, 0.7388, 5.506), (0.2827, 0.6825, 5.506), (0.5224, 0.5224, 5.506), (0.6825, 0.2827, 5.506), (0.7388, 6.576e-09, 5.506), (0.6825, -0.2827, 5.506), (0.5224, -0.5224, 5.506), (0.2827, -0.6825, 5.506), (2.022e-08, -0.7388, 5.506), (-0.2827, -0.6825, 5.506), (-0.5224, -0.5224, 5.506), (-0.6825, -0.2827, 5.506), (-0.7388, 6.576e-09, 5.506), (-0.6825, 0.2827, 5.506), (-0.5224, 0.5224, 5.506), (-0.2827, 0.6825, 5.506), (1.15e-08, 0.4612, 5.506), (-0.1765, 0.4261, 5.506), (-0.3261, 0.3261, 5.506), (-0.4261, 0.1765, 5.506), (-0.4612, 6.576e-09, 5.506), (-0.4261, -0.1765, 5.506), (-0.3261, -0.3261, 5.506), (-0.1765, -0.4261, 5.506), (1.15e-08, -0.4612, 5.506), (0.1765, -0.4261, 5.506), (0.3261, -0.3261, 5.506), (0.4261, -0.1765, 5.506), (0.4612, 6.576e-09, 5.506), (0.4261, 0.1765, 5.506), (0.3261, 0.3261, 5.506), (0.1765, 0.4261, 5.506), (-0.1765, 0.4261, 4.896), (3.466e-07, 0.4612, 4.896), (0.1765, 0.4261, 4.896), (-0.3261, 0.3261, 4.896), (-0.4261, 0.1765, 4.896), (-0.4612, 6.576e-09, 4.896), (-0.4261, -0.1765, 4.896), (-0.3261, -0.3261, 4.896), (-0.1765, -0.4261, 4.896), (3.466e-07, -0.4612, 4.896), (0.1765, -0.4261, 4.896), (0.3261, -0.3261, 4.896), (0.4261, -0.1765, 4.896), (0.4612, 6.576e-09, 4.896), (0.4261, 0.1765, 4.896), (0.3261, 0.3261, 4.896), (0.0, 0.7288, 0.0), (0.2789, 0.6733, 0.0), (0.5153, 0.5153, 0.0), (0.6733, 0.2789, 0.0), (0.7288, 0.0, 0.0), (0.6733, -0.2789, 0.0), (0.5153, -0.5153, 0.0), (0.2789, -0.6733, 0.0), (0.0, -0.7288, 0.0), (-0.2789, -0.6733, 0.0), (-0.5153, -0.5153, 0.0), (-0.6733, -0.2789, 0.0), (-0.7288, 0.0, 0.0), (-0.6733, 0.2789, 0.0), (-0.5153, 0.5153, 0.0), (-0.2789, 0.6733, 0.0), (0.0, 0.581, 0.03987), (0.2223, 0.5368, 0.03987), (0.4108, 0.4108, 0.03987), (0.5368, 0.2223, 0.03987), (0.581, 0.0, 0.03987), (0.5368, -0.2223, 0.03987), (0.4108, -0.4108, 0.03987), (0.2223, -0.5368, 0.03987), (0.0, -0.581, 0.03987), (-0.2223, -0.5368, 0.03987), (-0.4108, -0.4108, 0.03987), (-0.5368, -0.2223, 0.03987), (-0.581, 0.0, 0.03987), (-0.5368, 0.2223, 0.03987), (-0.4108, 0.4108, 0.03987), (-0.2223, 0.5368, 0.03987)], [], [(5, 6, 21, 20), (9, 10, 25, 24), (12, 13, 28, 27), (8, 9, 24, 23), (1, 2, 0, 17), (4, 5, 20, 19), (15, 16, 31, 30), (11, 12, 27, 26), (7, 8, 23, 22), (3, 4, 19, 18), (14, 15, 30, 29), (10, 11, 26, 25), (6, 7, 22, 21), (2, 3, 18, 0), (24, 25, 39, 40), (16, 1, 17, 31), (320, 321, 322, 323, 324, 325, 326, 327, 328, 329, 330, 331, 332, 333, 334, 335), (13, 14, 29, 28), (42, 41, 57, 58), (20, 21, 43, 44), (17, 0, 47, 32), (27, 28, 36, 37), (31, 17, 32, 33), (23, 24, 40, 41), (19, 20, 44, 45), (30, 31, 33, 34), (26, 27, 37, 38), (22, 23, 41, 42), (18, 19, 45, 46), (29, 30, 34, 35), (25, 26, 38, 39), (21, 22, 42, 43), (0, 18, 46, 47), (28, 29, 35, 36), (63, 62, 78, 79), (35, 34, 50, 51), (43, 42, 58, 59), (36, 35, 51, 52), (44, 43, 59, 60), (37, 36, 52, 53), (45, 44, 60, 61), (38, 37, 53, 54), (46, 45, 61, 62), (39, 38, 54, 55), (47, 46, 62, 63), (40, 39, 55, 56), (33, 32, 48, 49), (32, 47, 63, 48), (41, 40, 56, 57), (34, 33, 49, 50), (77, 76, 92, 93), (56, 55, 71, 72), (49, 48, 64, 65), (48, 63, 79, 64), (57, 56, 72, 73), (50, 49, 65, 66), (58, 57, 73, 74), (51, 50, 66, 67), (59, 58, 74, 75), (52, 51, 67, 68), (60, 59, 75, 76), (53, 52, 68, 69), (61, 60, 76, 77), (54, 53, 69, 70), (62, 61, 77, 78), (55, 54, 70, 71), (83, 82, 98, 99), (70, 69, 85, 86), (78, 77, 93, 94), (71, 70, 86, 87), (79, 78, 94, 95), (72, 71, 87, 88), (65, 64, 80, 81), (64, 79, 95, 80), (73, 72, 88, 89), (66, 65, 81, 82), (74, 73, 89, 90), (67, 66, 82, 83), (75, 74, 90, 91), (68, 67, 83, 84), (76, 75, 91, 92), (69, 68, 84, 85), (104, 103, 119, 120), (91, 90, 106, 107), (84, 83, 99, 100), (92, 91, 107, 108), (85, 84, 100, 101), (93, 92, 108, 109), (86, 85, 101, 102), (94, 93, 109, 110), (87, 86, 102, 103), (95, 94, 110, 111), (88, 87, 103, 104), (81, 80, 96, 97), (80, 95, 111, 96), (89, 88, 104, 105), (82, 81, 97, 98), (90, 89, 105, 106), (125, 124, 140, 141), (97, 96, 112, 113), (96, 111, 127, 112), (105, 104, 120, 121), (98, 97, 113, 114), (106, 105, 121, 122), (99, 98, 114, 115), (107, 106, 122, 123), (100, 99, 115, 116), (108, 107, 123, 124), (101, 100, 116, 117), (109, 108, 124, 125), (102, 101, 117, 118), (110, 109, 125, 126), (103, 102, 118, 119), (111, 110, 126, 127), (131, 130, 146, 147), (118, 117, 133, 134), (126, 125, 141, 142), (119, 118, 134, 135), (127, 126, 142, 143), (120, 119, 135, 136), (113, 112, 128, 129), (112, 127, 143, 128), (121, 120, 136, 137), (114, 113, 129, 130), (122, 121, 137, 138), (115, 114, 130, 131), (123, 122, 138, 139), (116, 115, 131, 132), (124, 123, 139, 140), (117, 116, 132, 133), (152, 151, 167, 168), (139, 138, 154, 155), (132, 131, 147, 148), (140, 139, 155, 156), (133, 132, 148, 149), (141, 140, 156, 157), (134, 133, 149, 150), (142, 141, 157, 158), (135, 134, 150, 151), (143, 142, 158, 159), (136, 135, 151, 152), (129, 128, 144, 145), (128, 143, 159, 144), (137, 136, 152, 153), (130, 129, 145, 146), (138, 137, 153, 154), (173, 172, 188, 189), (145, 144, 160, 161), (144, 159, 175, 160), (153, 152, 168, 169), (146, 145, 161, 162), (154, 153, 169, 170), (147, 146, 162, 163), (155, 154, 170, 171), (148, 147, 163, 164), (156, 155, 171, 172), (149, 148, 164, 165), (157, 156, 172, 173), (150, 149, 165, 166), (158, 157, 173, 174), (151, 150, 166, 167), (159, 158, 174, 175), (187, 186, 202, 203), (166, 165, 181, 182), (174, 173, 189, 190), (167, 166, 182, 183), (175, 174, 190, 191), (168, 167, 183, 184), (161, 160, 176, 177), (160, 175, 191, 176), (169, 168, 184, 185), (162, 161, 177, 178), (170, 169, 185, 186), (163, 162, 178, 179), (171, 170, 186, 187), (164, 163, 179, 180), (172, 171, 187, 188), (165, 164, 180, 181), (193, 192, 208, 209), (180, 179, 195, 196), (188, 187, 203, 204), (181, 180, 196, 197), (189, 188, 204, 205), (182, 181, 197, 198), (190, 189, 205, 206), (183, 182, 198, 199), (191, 190, 206, 207), (184, 183, 199, 200), (177, 176, 192, 193), (176, 191, 207, 192), (185, 184, 200, 201), (178, 177, 193, 194), (186, 185, 201, 202), (179, 178, 194, 195), (217, 216, 248, 249), (192, 207, 223, 208), (201, 200, 216, 217), (194, 193, 209, 210), (202, 201, 217, 218), (195, 194, 210, 211), (203, 202, 218, 219), (196, 195, 211, 212), (204, 203, 219, 220), (197, 196, 212, 213), (205, 204, 220, 221), (198, 197, 213, 214), (206, 205, 221, 222), (199, 198, 214, 215), (207, 206, 222, 223), (200, 199, 215, 216), (281, 282, 299, 298), (226, 227, 259, 258), (216, 215, 247, 248), (239, 224, 256, 271), (225, 226, 258, 257), (215, 214, 246, 247), (238, 239, 271, 270), (224, 225, 257, 256), (214, 213, 245, 246), (237, 238, 270, 269), (213, 212, 244, 245), (236, 237, 269, 268), (212, 211, 243, 244), (235, 236, 268, 267), (211, 210, 242, 243), (234, 235, 267, 266), (246, 245, 261, 262), (254, 253, 269, 270), (247, 246, 262, 263), (255, 254, 270, 271), (248, 247, 263, 264), (241, 240, 256, 257), (240, 255, 271, 256), (249, 248, 264, 265), (242, 241, 257, 258), (250, 249, 265, 266), (243, 242, 258, 259), (251, 250, 266, 267), (244, 243, 259, 260), (252, 251, 267, 268), (245, 244, 260, 261), (253, 252, 268, 269), (227, 228, 260, 259), (218, 217, 249, 250), (228, 229, 261, 260), (219, 218, 250, 251), (229, 230, 262, 261), (220, 219, 251, 252), (230, 231, 263, 262), (221, 220, 252, 253), (231, 232, 264, 263), (222, 221, 253, 254), (232, 233, 265, 264), (209, 208, 240, 241), (223, 222, 254, 255), (233, 234, 266, 265), (210, 209, 241, 242), (208, 223, 255, 240), (224, 239, 273, 272), (239, 238, 274, 273), (238, 237, 275, 274), (237, 236, 276, 275), (236, 235, 277, 276), (235, 234, 278, 277), (234, 233, 279, 278), (233, 232, 280, 279), (232, 231, 281, 280), (231, 230, 282, 281), (230, 229, 283, 282), (229, 228, 284, 283), (228, 227, 285, 284), (227, 226, 286, 285), (226, 225, 287, 286), (225, 224, 272, 287), (289, 288, 291, 292, 293, 294, 295, 296, 297, 298, 299, 300, 301, 302, 303, 290), (274, 275, 292, 291), (282, 283, 300, 299), (275, 276, 293, 292), (283, 284, 301, 300), (276, 277, 294, 293), (284, 285, 302, 301), (277, 278, 295, 294), (285, 286, 303, 302), (278, 279, 296, 295), (272, 273, 288, 289), (286, 287, 290, 303), (279, 280, 297, 296), (287, 272, 289, 290), (280, 281, 298, 297), (273, 274, 291, 288), (1, 16, 305, 304), (16, 15, 306, 305), (15, 14, 307, 306), (14, 13, 308, 307), (13, 12, 309, 308), (12, 11, 310, 309), (11, 10, 311, 310), (10, 9, 312, 311), (9, 8, 313, 312), (8, 7, 314, 313), (7, 6, 315, 314), (6, 5, 316, 315), (5, 4, 317, 316), (4, 3, 318, 317), (3, 2, 319, 318), (2, 1, 304, 319), (304, 305, 321, 320), (305, 306, 322, 321), (306, 307, 323, 322), (307, 308, 324, 323), (308, 309, 325, 324), (309, 310, 326, 325), (310, 311, 327, 326), (311, 312, 328, 327), (312, 313, 329, 328), (313, 314, 330, 329), (314, 315, 331, 330), (315, 316, 332, 331), (316, 317, 333, 332), (317, 318, 334, 333), (318, 319, 335, 334), (319, 304, 320, 335)])
me_circle.polygons.foreach_set('use_smooth', [True] * 322)
_uv = me_circle.uv_layers.new(name='UVMap')
_uv.uv.foreach_set('vector', [0.0, 0.5, 0.03806, 0.3087, 0.03806, 0.3087, 0.0, 0.5, 0.5, 0.0, 0.6913, 0.03806, 0.6913, 0.03806, 0.5, 0.0, 0.9619, 0.3087, 1.0, 0.5, 1.0, 0.5, 0.9619, 0.3087, 0.3087, 0.03806, 0.5, 0.0, 0.5, 0.0, 0.3087, 0.03806, 0.5, 1.0, 0.3087, 0.9619, 0.3087, 0.9619, 0.5, 1.0, 0.03806, 0.6913, 0.0, 0.5, 0.0, 0.5, 0.03806, 0.6913, 0.8536, 0.8536, 0.6913, 0.9619, 0.6913, 0.9619, 0.8536, 0.8536, 0.8536, 0.1464, 0.9619, 0.3087, 0.9619, 0.3087, 0.8536, 0.1464, 0.1464, 0.1464, 0.3087, 0.03806, 0.3087, 0.03806, 0.1464, 0.1464, 0.1464, 0.8536, 0.03806, 0.6913, 0.03806, 0.6913, 0.1464, 0.8536, 0.9619, 0.6913, 0.8536, 0.8536, 0.8536, 0.8536, 0.9619, 0.6913, 0.6913, 0.03806, 0.8536, 0.1464, 0.8536, 0.1464, 0.6913, 0.03806, 0.03806, 0.3087, 0.1464, 0.1464, 0.1464, 0.1464, 0.03806, 0.3087, 0.3087, 0.9619, 0.1464, 0.8536, 0.1464, 0.8536, 0.3087, 0.9619, 0.5, 0.0, 0.6913, 0.03806, 0.6913, 0.03806, 0.5, 0.0, 0.6913, 0.9619, 0.5, 1.0, 0.5, 1.0, 0.6913, 0.9619, 0.5, 0.7905, 0.6112, 0.7684, 0.7054, 0.7054, 0.7684, 0.6112, 0.7905, 0.5, 0.7684, 0.3888, 0.7054, 0.2946, 0.6112, 0.2316, 0.5, 0.2095, 0.3888, 0.2316, 0.2946, 0.2946, 0.2316, 0.3888, 0.2095, 0.5, 0.2316, 0.6112, 0.2946, 0.7054, 0.3888, 0.7684, 1.0, 0.5, 0.9619, 0.6913, 0.9619, 0.6913, 1.0, 0.5, 0.1464, 0.1464, 0.3087, 0.03806, 0.3087, 0.03806, 0.1464, 0.1464, 0.0, 0.5, 0.03806, 0.3087, 0.03806, 0.3087, 0.0, 0.5, 0.5, 1.0, 0.3087, 0.9619, 0.3087, 0.9619, 0.5, 1.0, 0.9619, 0.3087, 1.0, 0.5, 1.0, 0.5, 0.9619, 0.3087, 0.6913, 0.9619, 0.5, 1.0, 0.5, 1.0, 0.6913, 0.9619, 0.3087, 0.03806, 0.5, 0.0, 0.5, 0.0, 0.3087, 0.03806, 0.03806, 0.6913, 0.0, 0.5, 0.0, 0.5, 0.03806, 0.6913, 0.8536, 0.8536, 0.6913, 0.9619, 0.6913, 0.9619, 0.8536, 0.8536, 0.8536, 0.1464, 0.9619, 0.3087, 0.9619, 0.3087, 0.8536, 0.1464, 0.1464, 0.1464, 0.3087, 0.03806, 0.3087, 0.03806, 0.1464, 0.1464, 0.1464, 0.8536, 0.03806, 0.6913, 0.03806, 0.6913, 0.1464, 0.8536, 0.9619, 0.6913, 0.8536, 0.8536, 0.8536, 0.8536, 0.9619, 0.6913, 0.6913, 0.03806, 0.8536, 0.1464, 0.8536, 0.1464, 0.6913, 0.03806, 0.03806, 0.3087, 0.1464, 0.1464, 0.1464, 0.1464, 0.03806, 0.3087, 0.3087, 0.9619, 0.1464, 0.8536, 0.1464, 0.8536, 0.3087, 0.9619, 1.0, 0.5, 0.9619, 0.6913, 0.9619, 0.6913, 1.0, 0.5, 0.3087, 0.9619, 0.1464, 0.8536, 0.1464, 0.8536, 0.3087, 0.9619, 0.9619, 0.6913, 0.8536, 0.8536, 0.8536, 0.8536, 0.9619, 0.6913, 0.03806, 0.3087, 0.1464, 0.1464, 0.1464, 0.1464, 0.03806, 0.3087, 1.0, 0.5, 0.9619, 0.6913, 0.9619, 0.6913, 1.0, 0.5, 0.0, 0.5, 0.03806, 0.3087, 0.03806, 0.3087, 0.0, 0.5, 0.9619, 0.3087, 1.0, 0.5, 1.0, 0.5, 0.9619, 0.3087, 0.03806, 0.6913, 0.0, 0.5, 0.0, 0.5, 0.03806, 0.6913, 0.8536, 0.1464, 0.9619, 0.3087, 0.9619, 0.3087, 0.8536, 0.1464, 0.1464, 0.8536, 0.03806, 0.6913, 0.03806, 0.6913, 0.1464, 0.8536, 0.6913, 0.03806, 0.8536, 0.1464, 0.8536, 0.1464, 0.6913, 0.03806, 0.3087, 0.9619, 0.1464, 0.8536, 0.1464, 0.8536, 0.3087, 0.9619, 0.5, 0.0, 0.6913, 0.03806, 0.6913, 0.03806, 0.5, 0.0, 0.6913, 0.9619, 0.5, 1.0, 0.5, 1.0, 0.6913, 0.9619, 0.5, 1.0, 0.3087, 0.9619, 0.3087, 0.9619, 0.5, 1.0, 0.3087, 0.03806, 0.5, 0.0, 0.5, 0.0, 0.3087, 0.03806, 0.8536, 0.8536, 0.6913, 0.9619, 0.6913, 0.9619, 0.8536, 0.8536, 0.03806, 0.6913, 0.0, 0.5, 0.0, 0.5, 0.03806, 0.6913, 0.5, 0.0, 0.6913, 0.03806, 0.6913, 0.03806, 0.5, 0.0, 0.6913, 0.9619, 0.5, 1.0, 0.5, 1.0, 0.6913, 0.9619, 0.5, 1.0, 0.3087, 0.9619, 0.3087, 0.9619, 0.5, 1.0, 0.3087, 0.03806, 0.5, 0.0, 0.5, 0.0, 0.3087, 0.03806, 0.8536, 0.8536, 0.6913, 0.9619, 0.6913, 0.9619, 0.8536, 0.8536, 0.1464, 0.1464, 0.3087, 0.03806, 0.3087, 0.03806, 0.1464, 0.1464, 0.9619, 0.6913, 0.8536, 0.8536, 0.8536, 0.8536, 0.9619, 0.6913, 0.03806, 0.3087, 0.1464, 0.1464, 0.1464, 0.1464, 0.03806, 0.3087, 1.0, 0.5, 0.9619, 0.6913, 0.9619, 0.6913, 1.0, 0.5, 0.0, 0.5, 0.03806, 0.3087, 0.03806, 0.3087, 0.0, 0.5, 0.9619, 0.3087, 1.0, 0.5, 1.0, 0.5, 0.9619, 0.3087, 0.03806, 0.6913, 0.0, 0.5, 0.0, 0.5, 0.03806, 0.6913, 0.8536, 0.1464, 0.9619, 0.3087, 0.9619, 0.3087, 0.8536, 0.1464, 0.1464, 0.8536, 0.03806, 0.6913, 0.03806, 0.6913, 0.1464, 0.8536, 0.6913, 0.03806, 0.8536, 0.1464, 0.8536, 0.1464, 0.6913, 0.03806, 0.9619, 0.6913, 0.8536, 0.8536, 0.8536, 0.8536, 0.9619, 0.6913, 0.8536, 0.1464, 0.9619, 0.3087, 0.9619, 0.3087, 0.8536, 0.1464, 0.1464, 0.8536, 0.03806, 0.6913, 0.03806, 0.6913, 0.1464, 0.8536, 0.6913, 0.03806, 0.8536, 0.1464, 0.8536, 0.1464, 0.6913, 0.03806, 0.3087, 0.9619, 0.1464, 0.8536, 0.1464, 0.8536, 0.3087, 0.9619, 0.5, 0.0, 0.6913, 0.03806, 0.6913, 0.03806, 0.5, 0.0, 0.6913, 0.9619, 0.5, 1.0, 0.5, 1.0, 0.6913, 0.9619, 0.5, 1.0, 0.3087, 0.9619, 0.3087, 0.9619, 0.5, 1.0, 0.3087, 0.03806, 0.5, 0.0, 0.5, 0.0, 0.3087, 0.03806, 0.8536, 0.8536, 0.6913, 0.9619, 0.6913, 0.9619, 0.8536, 0.8536, 0.1464, 0.1464, 0.3087, 0.03806, 0.3087, 0.03806, 0.1464, 0.1464, 0.9619, 0.6913, 0.8536, 0.8536, 0.8536, 0.8536, 0.9619, 0.6913, 0.03806, 0.3087, 0.1464, 0.1464, 0.1464, 0.1464, 0.03806, 0.3087, 1.0, 0.5, 0.9619, 0.6913, 0.9619, 0.6913, 1.0, 0.5, 0.0, 0.5, 0.03806, 0.3087, 0.03806, 0.3087, 0.0, 0.5, 0.9619, 0.3087, 1.0, 0.5, 1.0, 0.5, 0.9619, 0.3087, 0.5, 0.0, 0.6913, 0.03806, 0.6913, 0.03806, 0.5, 0.0, 0.03806, 0.3087, 0.1464, 0.1464, 0.1464, 0.1464, 0.03806, 0.3087, 1.0, 0.5, 0.9619, 0.6913, 0.9619, 0.6913, 1.0, 0.5, 0.0, 0.5, 0.03806, 0.3087, 0.03806, 0.3087, 0.0, 0.5, 0.9619, 0.3087, 1.0, 0.5, 1.0, 0.5, 0.9619, 0.3087, 0.03806, 0.6913, 0.0, 0.5, 0.0, 0.5, 0.03806, 0.6913, 0.8536, 0.1464, 0.9619, 0.3087, 0.9619, 0.3087, 0.8536, 0.1464, 0.1464, 0.8536, 0.03806, 0.6913, 0.03806, 0.6913, 0.1464, 0.8536, 0.6913, 0.03806, 0.8536, 0.1464, 0.8536, 0.1464, 0.6913, 0.03806, 0.3087, 0.9619, 0.1464, 0.8536, 0.1464, 0.8536, 0.3087, 0.9619, 0.5, 0.0, 0.6913, 0.03806, 0.6913, 0.03806, 0.5, 0.0, 0.6913, 0.9619, 0.5, 1.0, 0.5, 1.0, 0.6913, 0.9619, 0.5, 1.0, 0.3087, 0.9619, 0.3087, 0.9619, 0.5, 1.0, 0.3087, 0.03806, 0.5, 0.0, 0.5, 0.0, 0.3087, 0.03806, 0.8536, 0.8536, 0.6913, 0.9619, 0.6913, 0.9619, 0.8536, 0.8536, 0.1464, 0.1464, 0.3087, 0.03806, 0.3087, 0.03806, 0.1464, 0.1464, 0.03806, 0.6913, 0.0, 0.5, 0.0, 0.5, 0.03806, 0.6913, 0.6913, 0.9619, 0.5, 1.0, 0.5, 1.0, 0.6913, 0.9619, 0.5, 1.0, 0.3087, 0.9619, 0.3087, 0.9619, 0.5, 1.0, 0.3087, 0.03806, 0.5, 0.0, 0.5, 0.0, 0.3087, 0.03806, 0.8536, 0.8536, 0.6913, 0.9619, 0.6913, 0.9619, 0.8536, 0.8536, 0.1464, 0.1464, 0.3087, 0.03806, 0.3087, 0.03806, 0.1464, 0.1464, 0.9619, 0.6913, 0.8536, 0.8536, 0.8536, 0.8536, 0.9619, 0.6913, 0.03806, 0.3087, 0.1464, 0.1464, 0.1464, 0.1464, 0.03806, 0.3087, 1.0, 0.5, 0.9619, 0.6913, 0.9619, 0.6913, 1.0, 0.5, 0.0, 0.5, 0.03806, 0.3087, 0.03806, 0.3087, 0.0, 0.5, 0.9619, 0.3087, 1.0, 0.5, 1.0, 0.5, 0.9619, 0.3087, 0.03806, 0.6913, 0.0, 0.5, 0.0, 0.5, 0.03806, 0.6913, 0.8536, 0.1464, 0.9619, 0.3087, 0.9619, 0.3087, 0.8536, 0.1464, 0.1464, 0.8536, 0.03806, 0.6913, 0.03806, 0.6913, 0.1464, 0.8536, 0.6913, 0.03806, 0.8536, 0.1464, 0.8536, 0.1464, 0.6913, 0.03806, 0.3087, 0.9619, 0.1464, 0.8536, 0.1464, 0.8536, 0.3087, 0.9619, 0.9619, 0.6913, 0.8536, 0.8536, 0.8536, 0.8536, 0.9619, 0.6913, 0.8536, 0.1464, 0.9619, 0.3087, 0.9619, 0.3087, 0.8536, 0.1464, 0.1464, 0.8536, 0.03806, 0.6913, 0.03806, 0.6913, 0.1464, 0.8536, 0.6913, 0.03806, 0.8536, 0.1464, 0.8536, 0.1464, 0.6913, 0.03806, 0.3087, 0.9619, 0.1464, 0.8536, 0.1464, 0.8536, 0.3087, 0.9619, 0.5, 0.0, 0.6913, 0.03806, 0.6913, 0.03806, 0.5, 0.0, 0.6913, 0.9619, 0.5, 1.0, 0.5, 1.0, 0.6913, 0.9619, 0.5, 1.0, 0.3087, 0.9619, 0.3087, 0.9619, 0.5, 1.0, 0.3087, 0.03806, 0.5, 0.0, 0.5, 0.0, 0.3087, 0.03806, 0.8536, 0.8536, 0.6913, 0.9619, 0.6913, 0.9619, 0.8536, 0.8536, 0.1464, 0.1464, 0.3087, 0.03806, 0.3087, 0.03806, 0.1464, 0.1464, 0.9619, 0.6913, 0.8536, 0.8536, 0.8536, 0.8536, 0.9619, 0.6913, 0.03806, 0.3087, 0.1464, 0.1464, 0.1464, 0.1464, 0.03806, 0.3087, 1.0, 0.5, 0.9619, 0.6913, 0.9619, 0.6913, 1.0, 0.5, 0.0, 0.5, 0.03806, 0.3087, 0.03806, 0.3087, 0.0, 0.5, 0.9619, 0.3087, 1.0, 0.5, 1.0, 0.5, 0.9619, 0.3087, 0.5, 0.0, 0.6913, 0.03806, 0.6913, 0.03806, 0.5, 0.0, 0.03806, 0.3087, 0.1464, 0.1464, 0.1464, 0.1464, 0.03806, 0.3087, 1.0, 0.5, 0.9619, 0.6913, 0.9619, 0.6913, 1.0, 0.5, 0.0, 0.5, 0.03806, 0.3087, 0.03806, 0.3087, 0.0, 0.5, 0.9619, 0.3087, 1.0, 0.5, 1.0, 0.5, 0.9619, 0.3087, 0.03806, 0.6913, 0.0, 0.5, 0.0, 0.5, 0.03806, 0.6913, 0.8536, 0.1464, 0.9619, 0.3087, 0.9619, 0.3087, 0.8536, 0.1464, 0.1464, 0.8536, 0.03806, 0.6913, 0.03806, 0.6913, 0.1464, 0.8536, 0.6913, 0.03806, 0.8536, 0.1464, 0.8536, 0.1464, 0.6913, 0.03806, 0.3087, 0.9619, 0.1464, 0.8536, 0.1464, 0.8536, 0.3087, 0.9619, 0.5, 0.0, 0.6913, 0.03806, 0.6913, 0.03806, 0.5, 0.0, 0.6913, 0.9619, 0.5, 1.0, 0.5, 1.0, 0.6913, 0.9619, 0.5, 1.0, 0.3087, 0.9619, 0.3087, 0.9619, 0.5, 1.0, 0.3087, 0.03806, 0.5, 0.0, 0.5, 0.0, 0.3087, 0.03806, 0.8536, 0.8536, 0.6913, 0.9619, 0.6913, 0.9619, 0.8536, 0.8536, 0.1464, 0.1464, 0.3087, 0.03806, 0.3087, 0.03806, 0.1464, 0.1464, 0.03806, 0.6913, 0.0, 0.5, 0.0, 0.5, 0.03806, 0.6913, 0.6913, 0.9619, 0.5, 1.0, 0.5, 1.0, 0.6913, 0.9619, 0.5, 1.0, 0.3087, 0.9619, 0.3087, 0.9619, 0.5, 1.0, 0.3087, 0.03806, 0.5, 0.0, 0.5, 0.0, 0.3087, 0.03806, 0.8536, 0.8536, 0.6913, 0.9619, 0.6913, 0.9619, 0.8536, 0.8536, 0.1464, 0.1464, 0.3087, 0.03806, 0.3087, 0.03806, 0.1464, 0.1464, 0.9619, 0.6913, 0.8536, 0.8536, 0.8536, 0.8536, 0.9619, 0.6913, 0.03806, 0.3087, 0.1464, 0.1464, 0.1464, 0.1464, 0.03806, 0.3087, 1.0, 0.5, 0.9619, 0.6913, 0.9619, 0.6913, 1.0, 0.5, 0.0, 0.5, 0.03806, 0.3087, 0.03806, 0.3087, 0.0, 0.5, 0.9619, 0.3087, 1.0, 0.5, 1.0, 0.5, 0.9619, 0.3087, 0.03806, 0.6913, 0.0, 0.5, 0.0, 0.5, 0.03806, 0.6913, 0.8536, 0.1464, 0.9619, 0.3087, 0.9619, 0.3087, 0.8536, 0.1464, 0.1464, 0.8536, 0.03806, 0.6913, 0.03806, 0.6913, 0.1464, 0.8536, 0.6913, 0.03806, 0.8536, 0.1464, 0.8536, 0.1464, 0.6913, 0.03806, 0.3087, 0.9619, 0.1464, 0.8536, 0.1464, 0.8536, 0.3087, 0.9619, 0.03806, 0.3087, 0.1464, 0.1464, 0.1464, 0.1464, 0.03806, 0.3087, 0.8536, 0.1464, 0.9619, 0.3087, 0.9619, 0.3087, 0.8536, 0.1464, 0.1464, 0.8536, 0.03806, 0.6913, 0.03806, 0.6913, 0.1464, 0.8536, 0.6913, 0.03806, 0.8536, 0.1464, 0.8536, 0.1464, 0.6913, 0.03806, 0.3087, 0.9619, 0.1464, 0.8536, 0.1464, 0.8536, 0.3087, 0.9619, 0.5, 0.0, 0.6913, 0.03806, 0.6913, 0.03806, 0.5, 0.0, 0.6913, 0.9619, 0.5, 1.0, 0.5, 1.0, 0.6913, 0.9619, 0.5, 1.0, 0.3087, 0.9619, 0.3087, 0.9619, 0.5, 1.0, 0.3087, 0.03806, 0.5, 0.0, 0.5, 0.0, 0.3087, 0.03806, 0.8536, 0.8536, 0.6913, 0.9619, 0.6913, 0.9619, 0.8536, 0.8536, 0.1464, 0.1464, 0.3087, 0.03806, 0.3087, 0.03806, 0.1464, 0.1464, 0.9619, 0.6913, 0.8536, 0.8536, 0.8536, 0.8536, 0.9619, 0.6913, 0.03806, 0.3087, 0.1464, 0.1464, 0.1464, 0.1464, 0.03806, 0.3087, 1.0, 0.5, 0.9619, 0.6913, 0.9619, 0.6913, 1.0, 0.5, 0.0, 0.5, 0.03806, 0.3087, 0.03806, 0.3087, 0.0, 0.5, 0.9619, 0.3087, 1.0, 0.5, 1.0, 0.5, 0.9619, 0.3087, 0.6913, 0.9619, 0.5, 1.0, 0.5, 1.0, 0.6913, 0.9619, 1.0, 0.5, 0.9619, 0.6913, 0.9619, 0.6913, 1.0, 0.5, 0.0, 0.5, 0.03806, 0.3087, 0.03806, 0.3087, 0.0, 0.5, 0.9619, 0.3087, 1.0, 0.5, 1.0, 0.5, 0.9619, 0.3087, 0.03806, 0.6913, 0.0, 0.5, 0.0, 0.5, 0.03806, 0.6913, 0.8536, 0.1464, 0.9619, 0.3087, 0.9619, 0.3087, 0.8536, 0.1464, 0.1464, 0.8536, 0.03806, 0.6913, 0.03806, 0.6913, 0.1464, 0.8536, 0.6913, 0.03806, 0.8536, 0.1464, 0.8536, 0.1464, 0.6913, 0.03806, 0.3087, 0.9619, 0.1464, 0.8536, 0.1464, 0.8536, 0.3087, 0.9619, 0.5, 0.0, 0.6913, 0.03806, 0.6913, 0.03806, 0.5, 0.0, 0.6913, 0.9619, 0.5, 1.0, 0.5, 1.0, 0.6913, 0.9619, 0.5, 1.0, 0.3087, 0.9619, 0.3087, 0.9619, 0.5, 1.0, 0.3087, 0.03806, 0.5, 0.0, 0.5, 0.0, 0.3087, 0.03806, 0.8536, 0.8536, 0.6913, 0.9619, 0.6913, 0.9619, 0.8536, 0.8536, 0.1464, 0.1464, 0.3087, 0.03806, 0.3087, 0.03806, 0.1464, 0.1464, 0.9619, 0.6913, 0.8536, 0.8536, 0.8536, 0.8536, 0.9619, 0.6913, 0.3087, 0.03806, 0.5, 0.0, 0.5, 0.0, 0.3087, 0.03806, 0.5, 1.0, 0.3087, 0.9619, 0.3087, 0.9619, 0.5, 1.0, 0.3087, 0.03806, 0.5, 0.0, 0.5, 0.0, 0.3087, 0.03806, 0.8536, 0.8536, 0.6913, 0.9619, 0.6913, 0.9619, 0.8536, 0.8536, 0.1464, 0.1464, 0.3087, 0.03806, 0.3087, 0.03806, 0.1464, 0.1464, 0.9619, 0.6913, 0.8536, 0.8536, 0.8536, 0.8536, 0.9619, 0.6913, 0.03806, 0.3087, 0.1464, 0.1464, 0.1464, 0.1464, 0.03806, 0.3087, 1.0, 0.5, 0.9619, 0.6913, 0.9619, 0.6913, 1.0, 0.5, 0.0, 0.5, 0.03806, 0.3087, 0.03806, 0.3087, 0.0, 0.5, 0.9619, 0.3087, 1.0, 0.5, 1.0, 0.5, 0.9619, 0.3087, 0.03806, 0.6913, 0.0, 0.5, 0.0, 0.5, 0.03806, 0.6913, 0.8536, 0.1464, 0.9619, 0.3087, 0.9619, 0.3087, 0.8536, 0.1464, 0.1464, 0.8536, 0.03806, 0.6913, 0.03806, 0.6913, 0.1464, 0.8536, 0.6913, 0.03806, 0.8536, 0.1464, 0.8536, 0.1464, 0.6913, 0.03806, 0.3087, 0.9619, 0.1464, 0.8536, 0.1464, 0.8536, 0.3087, 0.9619, 0.5, 0.0, 0.6913, 0.03806, 0.6913, 0.03806, 0.5, 0.0, 0.6649, 0.1019, 0.8047, 0.1953, 0.8047, 0.1953, 0.6649, 0.1019, 0.8536, 0.8536, 0.9619, 0.6913, 0.9619, 0.6913, 0.8536, 0.8536, 0.5, 0.0, 0.6913, 0.03806, 0.6913, 0.03806, 0.5, 0.0, 0.3087, 0.9619, 0.5, 1.0, 0.5, 1.0, 0.3087, 0.9619, 0.6913, 0.9619, 0.8536, 0.8536, 0.8536, 0.8536, 0.6913, 0.9619, 0.6913, 0.03806, 0.8536, 0.1464, 0.8536, 0.1464, 0.6913, 0.03806, 0.1464, 0.8536, 0.3087, 0.9619, 0.3087, 0.9619, 0.1464, 0.8536, 0.5, 1.0, 0.6913, 0.9619, 0.6913, 0.9619, 0.5, 1.0, 0.8536, 0.1464, 0.9619, 0.3087, 0.9619, 0.3087, 0.8536, 0.1464, 0.03806, 0.6913, 0.1464, 0.8536, 0.1464, 0.8536, 0.03806, 0.6913, 0.9619, 0.3087, 1.0, 0.5, 1.0, 0.5, 0.9619, 0.3087, 0.0, 0.5, 0.03806, 0.6913, 0.03806, 0.6913, 0.0, 0.5, 1.0, 0.5, 0.9619, 0.6913, 0.9619, 0.6913, 1.0, 0.5, 0.03806, 0.3087, 0.0, 0.5, 0.0, 0.5, 0.03806, 0.3087, 0.9619, 0.6913, 0.8536, 0.8536, 0.8536, 0.8536, 0.9619, 0.6913, 0.1464, 0.1464, 0.03806, 0.3087, 0.03806, 0.3087, 0.1464, 0.1464, 0.8536, 0.1464, 0.9619, 0.3087, 0.9619, 0.3087, 0.8536, 0.1464, 0.1464, 0.8536, 0.03806, 0.6913, 0.03806, 0.6913, 0.1464, 0.8536, 0.6913, 0.03806, 0.8536, 0.1464, 0.8536, 0.1464, 0.6913, 0.03806, 0.3087, 0.9619, 0.1464, 0.8536, 0.1464, 0.8536, 0.3087, 0.9619, 0.5, 0.0, 0.6913, 0.03806, 0.6913, 0.03806, 0.5, 0.0, 0.6913, 0.9619, 0.5, 1.0, 0.5, 1.0, 0.6913, 0.9619, 0.5, 1.0, 0.3087, 0.9619, 0.3087, 0.9619, 0.5, 1.0, 0.3087, 0.03806, 0.5, 0.0, 0.5, 0.0, 0.3087, 0.03806, 0.8536, 0.8536, 0.6913, 0.9619, 0.6913, 0.9619, 0.8536, 0.8536, 0.1464, 0.1464, 0.3087, 0.03806, 0.3087, 0.03806, 0.1464, 0.1464, 0.9619, 0.6913, 0.8536, 0.8536, 0.8536, 0.8536, 0.9619, 0.6913, 0.03806, 0.3087, 0.1464, 0.1464, 0.1464, 0.1464, 0.03806, 0.3087, 1.0, 0.5, 0.9619, 0.6913, 0.9619, 0.6913, 1.0, 0.5, 0.0, 0.5, 0.03806, 0.3087, 0.03806, 0.3087, 0.0, 0.5, 0.9619, 0.3087, 1.0, 0.5, 1.0, 0.5, 0.9619, 0.3087, 0.03806, 0.6913, 0.0, 0.5, 0.0, 0.5, 0.03806, 0.6913, 0.9619, 0.6913, 1.0, 0.5, 1.0, 0.5, 0.9619, 0.6913, 0.1464, 0.1464, 0.3087, 0.03806, 0.3087, 0.03806, 0.1464, 0.1464, 1.0, 0.5, 0.9619, 0.3087, 0.9619, 0.3087, 1.0, 0.5, 0.03806, 0.3087, 0.1464, 0.1464, 0.1464, 0.1464, 0.03806, 0.3087, 0.9619, 0.3087, 0.8536, 0.1464, 0.8536, 0.1464, 0.9619, 0.3087, 0.0, 0.5, 0.03806, 0.3087, 0.03806, 0.3087, 0.0, 0.5, 0.8536, 0.1464, 0.6913, 0.03806, 0.6913, 0.03806, 0.8536, 0.1464, 0.03806, 0.6913, 0.0, 0.5, 0.0, 0.5, 0.03806, 0.6913, 0.6913, 0.03806, 0.5, 0.0, 0.5, 0.0, 0.6913, 0.03806, 0.1464, 0.8536, 0.03806, 0.6913, 0.03806, 0.6913, 0.1464, 0.8536, 0.5, 0.0, 0.3087, 0.03806, 0.3087, 0.03806, 0.5, 0.0, 0.6913, 0.9619, 0.5, 1.0, 0.5, 1.0, 0.6913, 0.9619, 0.3087, 0.9619, 0.1464, 0.8536, 0.1464, 0.8536, 0.3087, 0.9619, 0.3087, 0.03806, 0.1464, 0.1464, 0.1464, 0.1464, 0.3087, 0.03806, 0.8536, 0.8536, 0.6913, 0.9619, 0.6913, 0.9619, 0.8536, 0.8536, 0.5, 1.0, 0.3087, 0.9619, 0.3087, 0.9619, 0.5, 1.0, 0.5, 1.0, 0.3087, 0.9619, 0.3351, 0.8981, 0.5, 0.9309, 0.3087, 0.9619, 0.1464, 0.8536, 0.1953, 0.8047, 0.3351, 0.8981, 0.1464, 0.8536, 0.03806, 0.6913, 0.1019, 0.6649, 0.1953, 0.8047, 0.03806, 0.6913, 0.0, 0.5, 0.06912, 0.5, 0.1019, 0.6649, 0.0, 0.5, 0.03806, 0.3087, 0.1019, 0.3351, 0.06912, 0.5, 0.03806, 0.3087, 0.1464, 0.1464, 0.1953, 0.1953, 0.1019, 0.3351, 0.1464, 0.1464, 0.3087, 0.03806, 0.3351, 0.1019, 0.1953, 0.1953, 0.3087, 0.03806, 0.5, 0.0, 0.5, 0.06912, 0.3351, 0.1019, 0.5, 0.0, 0.6913, 0.03806, 0.6649, 0.1019, 0.5, 0.06912, 0.6913, 0.03806, 0.8536, 0.1464, 0.8047, 0.1953, 0.6649, 0.1019, 0.8536, 0.1464, 0.9619, 0.3087, 0.8981, 0.3351, 0.8047, 0.1953, 0.9619, 0.3087, 1.0, 0.5, 0.9309, 0.5, 0.8981, 0.3351, 1.0, 0.5, 0.9619, 0.6913, 0.8981, 0.6649, 0.9309, 0.5, 0.9619, 0.6913, 0.8536, 0.8536, 0.8047, 0.8047, 0.8981, 0.6649, 0.8536, 0.8536, 0.6913, 0.9619, 0.6649, 0.8981, 0.8047, 0.8047, 0.6913, 0.9619, 0.5, 1.0, 0.5, 0.9309, 0.6649, 0.8981, 0.5, 0.9309, 0.3351, 0.8981, 0.1953, 0.8047, 0.1019, 0.6649, 0.06912, 0.5, 0.1019, 0.3351, 0.1953, 0.1953, 0.3351, 0.1019, 0.5, 0.06912, 0.6649, 0.1019, 0.8047, 0.1953, 0.8981, 0.3351, 0.9309, 0.5, 0.8981, 0.6649, 0.8047, 0.8047, 0.6649, 0.8981, 0.1953, 0.8047, 0.1019, 0.6649, 0.1019, 0.6649, 0.1953, 0.8047, 0.8047, 0.1953, 0.8981, 0.3351, 0.8981, 0.3351, 0.8047, 0.1953, 0.1019, 0.6649, 0.06912, 0.5, 0.06912, 0.5, 0.1019, 0.6649, 0.8981, 0.3351, 0.9309, 0.5, 0.9309, 0.5, 0.8981, 0.3351, 0.06912, 0.5, 0.1019, 0.3351, 0.1019, 0.3351, 0.06912, 0.5, 0.9309, 0.5, 0.8981, 0.6649, 0.8981, 0.6649, 0.9309, 0.5, 0.1019, 0.3351, 0.1953, 0.1953, 0.1953, 0.1953, 0.1019, 0.3351, 0.8981, 0.6649, 0.8047, 0.8047, 0.8047, 0.8047, 0.8981, 0.6649, 0.1953, 0.1953, 0.3351, 0.1019, 0.3351, 0.1019, 0.1953, 0.1953, 0.5, 0.9309, 0.3351, 0.8981, 0.3351, 0.8981, 0.5, 0.9309, 0.8047, 0.8047, 0.6649, 0.8981, 0.6649, 0.8981, 0.8047, 0.8047, 0.3351, 0.1019, 0.5, 0.06912, 0.5, 0.06912, 0.3351, 0.1019, 0.6649, 0.8981, 0.5, 0.9309, 0.5, 0.9309, 0.6649, 0.8981, 0.5, 0.06912, 0.6649, 0.1019, 0.6649, 0.1019, 0.5, 0.06912, 0.3351, 0.8981, 0.1953, 0.8047, 0.1953, 0.8047, 0.3351, 0.8981, 0.5, 1.0, 0.6913, 0.9619, 0.6394, 0.8367, 0.5, 0.8644, 0.6913, 0.9619, 0.8536, 0.8536, 0.7577, 0.7577, 0.6394, 0.8367, 0.8536, 0.8536, 0.9619, 0.6913, 0.8367, 0.6394, 0.7577, 0.7577, 0.9619, 0.6913, 1.0, 0.5, 0.8644, 0.5, 0.8367, 0.6394, 1.0, 0.5, 0.9619, 0.3087, 0.8367, 0.3606, 0.8644, 0.5, 0.9619, 0.3087, 0.8536, 0.1464, 0.7577, 0.2423, 0.8367, 0.3606, 0.8536, 0.1464, 0.6913, 0.03806, 0.6394, 0.1633, 0.7577, 0.2423, 0.6913, 0.03806, 0.5, 0.0, 0.5, 0.1356, 0.6394, 0.1633, 0.5, 0.0, 0.3087, 0.03806, 0.3606, 0.1633, 0.5, 0.1356, 0.3087, 0.03806, 0.1464, 0.1464, 0.2423, 0.2423, 0.3606, 0.1633, 0.1464, 0.1464, 0.03806, 0.3087, 0.1633, 0.3606, 0.2423, 0.2423, 0.03806, 0.3087, 0.0, 0.5, 0.1356, 0.5, 0.1633, 0.3606, 0.0, 0.5, 0.03806, 0.6913, 0.1633, 0.6394, 0.1356, 0.5, 0.03806, 0.6913, 0.1464, 0.8536, 0.2423, 0.7577, 0.1633, 0.6394, 0.1464, 0.8536, 0.3087, 0.9619, 0.3606, 0.8367, 0.2423, 0.7577, 0.3087, 0.9619, 0.5, 1.0, 0.5, 0.8644, 0.3606, 0.8367, 0.5, 0.8644, 0.6394, 0.8367, 0.6112, 0.7684, 0.5, 0.7905, 0.6394, 0.8367, 0.7577, 0.7577, 0.7054, 0.7054, 0.6112, 0.7684, 0.7577, 0.7577, 0.8367, 0.6394, 0.7684, 0.6112, 0.7054, 0.7054, 0.8367, 0.6394, 0.8644, 0.5, 0.7905, 0.5, 0.7684, 0.6112, 0.8644, 0.5, 0.8367, 0.3606, 0.7684, 0.3888, 0.7905, 0.5, 0.8367, 0.3606, 0.7577, 0.2423, 0.7054, 0.2946, 0.7684, 0.3888, 0.7577, 0.2423, 0.6394, 0.1633, 0.6112, 0.2316, 0.7054, 0.2946, 0.6394, 0.1633, 0.5, 0.1356, 0.5, 0.2095, 0.6112, 0.2316, 0.5, 0.1356, 0.3606, 0.1633, 0.3888, 0.2316, 0.5, 0.2095, 0.3606, 0.1633, 0.2423, 0.2423, 0.2946, 0.2946, 0.3888, 0.2316, 0.2423, 0.2423, 0.1633, 0.3606, 0.2316, 0.3888, 0.2946, 0.2946, 0.1633, 0.3606, 0.1356, 0.5, 0.2095, 0.5, 0.2316, 0.3888, 0.1356, 0.5, 0.1633, 0.6394, 0.2316, 0.6112, 0.2095, 0.5, 0.1633, 0.6394, 0.2423, 0.7577, 0.2946, 0.7054, 0.2316, 0.6112, 0.2423, 0.7577, 0.3606, 0.8367, 0.3888, 0.7684, 0.2946, 0.7054, 0.3606, 0.8367, 0.5, 0.8644, 0.5, 0.7905, 0.3888, 0.7684])
me_circle.update()
me_circle_001 = bpy.data.meshes.new('Circle.001')
me_circle_001.from_pydata([(0.0, 1.0, 0.0), (-0.3827, 0.9239, 0.0), (-0.7071, 0.7071, 0.0), (-0.9239, 0.3827, 0.0), (-1.0, 0.0, 0.0), (-0.9239, -0.3827, 0.0), (-0.7071, -0.7071, 0.0), (-0.3827, -0.9239, 0.0), (0.0, -1.0, 0.0), (0.3827, -0.9239, 0.0), (0.7071, -0.7071, 0.0), (0.9239, -0.3827, 0.0), (1.0, 0.0, 0.0), (0.9239, 0.3827, 0.0), (0.7071, 0.7071, 0.0), (0.3827, 0.9239, 0.0), (-0.5731, 1.384, 0.3712), (8.982e-10, 1.498, 0.3712), (-1.059, 1.059, 0.3712), (-1.384, 0.5731, 0.3712), (-1.498, 8.982e-09, 0.3712), (-1.384, -0.5731, 0.3712), (-1.059, -1.059, 0.3712), (-0.5731, -1.384, 0.3712), (8.982e-10, -1.498, 0.3712), (0.5731, -1.384, 0.3712), (1.059, -1.059, 0.3712), (1.384, -0.5731, 0.3712), (1.498, 8.982e-09, 0.3712), (1.384, 0.5731, 0.3712), (1.059, 1.059, 0.3712), (0.5731, 1.384, 0.3712), (-0.7321, 1.767, 0.8298), (7.983e-09, 1.913, 0.8298), (-1.353, 1.353, 0.8298), (-1.767, 0.7321, 0.8298), (-1.913, 1.348e-08, 0.8298), (-1.767, -0.7321, 0.8298), (-1.353, -1.353, 0.8298), (-0.7321, -1.767, 0.8298), (7.983e-09, -1.913, 0.8298), (0.7321, -1.767, 0.8298), (1.353, -1.353, 0.8298), (1.767, -0.7321, 0.8298), (1.913, 1.348e-08, 0.8298), (1.767, 0.7321, 0.8298), (1.353, 1.353, 0.8298), (0.7321, 1.767, 0.8298), (-0.7929, 1.914, 1.419), (-1.443e-10, 2.072, 1.419), (-1.465, 1.465, 1.419), (-1.914, 0.7929, 1.419), (-2.072, 1.46e-08, 1.419), (-1.914, -0.7929, 1.419), (-1.465, -1.465, 1.419), (-0.7929, -1.914, 1.419), (-1.443e-10, -2.072, 1.419), (0.7929, -1.914, 1.419), (1.465, -1.465, 1.419), (1.914, -0.7929, 1.419), (2.072, 1.46e-08, 1.419), (1.914, 0.7929, 1.419), (1.465, 1.465, 1.419), (0.7929, 1.914, 1.419)], [], [(0, 15, 14, 13, 12, 11, 10, 9, 8, 7, 6, 5, 4, 3, 2, 1), (22, 23, 39, 38), (0, 1, 16, 17), (15, 0, 17, 31), (8, 9, 25, 24), (1, 2, 18, 16), (9, 10, 26, 25), (2, 3, 19, 18), (10, 11, 27, 26), (3, 4, 20, 19), (11, 12, 28, 27), (4, 5, 21, 20), (12, 13, 29, 28), (5, 6, 22, 21), (13, 14, 30, 29), (6, 7, 23, 22), (14, 15, 31, 30), (7, 8, 24, 23), (43, 44, 60, 59), (30, 31, 47, 46), (23, 24, 40, 39), (17, 16, 32, 33), (31, 17, 33, 47), (24, 25, 41, 40), (16, 18, 34, 32), (25, 26, 42, 41), (18, 19, 35, 34), (26, 27, 43, 42), (19, 20, 36, 35), (27, 28, 44, 43), (20, 21, 37, 36), (28, 29, 45, 44), (21, 22, 38, 37), (29, 30, 46, 45), (49, 48, 50, 51, 52, 53, 54, 55, 56, 57, 58, 59, 60, 61, 62, 63), (36, 37, 53, 52), (44, 45, 61, 60), (37, 38, 54, 53), (45, 46, 62, 61), (38, 39, 55, 54), (46, 47, 63, 62), (39, 40, 56, 55), (33, 32, 48, 49), (47, 33, 49, 63), (40, 41, 57, 56), (32, 34, 50, 48), (41, 42, 58, 57), (34, 35, 51, 50), (42, 43, 59, 58), (35, 36, 52, 51)])
_uv = me_circle_001.uv_layers.new(name='UVMap')
_uv.uv.foreach_set('vector', [0.5, 1.0, 0.6913, 0.9619, 0.8536, 0.8536, 0.9619, 0.6913, 1.0, 0.5, 0.9619, 0.3087, 0.8536, 0.1464, 0.6913, 0.03806, 0.5, 0.0, 0.3087, 0.03806, 0.1464, 0.1464, 0.03806, 0.3087, 0.0, 0.5, 0.03806, 0.6913, 0.1464, 0.8536, 0.3087, 0.9619, 0.1464, 0.1464, 0.3087, 0.03806, 0.3087, 0.03806, 0.1464, 0.1464, 0.5, 1.0, 0.3087, 0.9619, 0.3087, 0.9619, 0.5, 1.0, 0.6913, 0.9619, 0.5, 1.0, 0.5, 1.0, 0.6913, 0.9619, 0.5, 0.0, 0.6913, 0.03806, 0.6913, 0.03806, 0.5, 0.0, 0.3087, 0.9619, 0.1464, 0.8536, 0.1464, 0.8536, 0.3087, 0.9619, 0.6913, 0.03806, 0.8536, 0.1464, 0.8536, 0.1464, 0.6913, 0.03806, 0.1464, 0.8536, 0.03806, 0.6913, 0.03806, 0.6913, 0.1464, 0.8536, 0.8536, 0.1464, 0.9619, 0.3087, 0.9619, 0.3087, 0.8536, 0.1464, 0.03806, 0.6913, 0.0, 0.5, 0.0, 0.5, 0.03806, 0.6913, 0.9619, 0.3087, 1.0, 0.5, 1.0, 0.5, 0.9619, 0.3087, 0.0, 0.5, 0.03806, 0.3087, 0.03806, 0.3087, 0.0, 0.5, 1.0, 0.5, 0.9619, 0.6913, 0.9619, 0.6913, 1.0, 0.5, 0.03806, 0.3087, 0.1464, 0.1464, 0.1464, 0.1464, 0.03806, 0.3087, 0.9619, 0.6913, 0.8536, 0.8536, 0.8536, 0.8536, 0.9619, 0.6913, 0.1464, 0.1464, 0.3087, 0.03806, 0.3087, 0.03806, 0.1464, 0.1464, 0.8536, 0.8536, 0.6913, 0.9619, 0.6913, 0.9619, 0.8536, 0.8536, 0.3087, 0.03806, 0.5, 0.0, 0.5, 0.0, 0.3087, 0.03806, 0.9619, 0.3087, 1.0, 0.5, 1.0, 0.5, 0.9619, 0.3087, 0.8536, 0.8536, 0.6913, 0.9619, 0.6913, 0.9619, 0.8536, 0.8536, 0.3087, 0.03806, 0.5, 0.0, 0.5, 0.0, 0.3087, 0.03806, 0.5, 1.0, 0.3087, 0.9619, 0.3087, 0.9619, 0.5, 1.0, 0.6913, 0.9619, 0.5, 1.0, 0.5, 1.0, 0.6913, 0.9619, 0.5, 0.0, 0.6913, 0.03806, 0.6913, 0.03806, 0.5, 0.0, 0.3087, 0.9619, 0.1464, 0.8536, 0.1464, 0.8536, 0.3087, 0.9619, 0.6913, 0.03806, 0.8536, 0.1464, 0.8536, 0.1464, 0.6913, 0.03806, 0.1464, 0.8536, 0.03806, 0.6913, 0.03806, 0.6913, 0.1464, 0.8536, 0.8536, 0.1464, 0.9619, 0.3087, 0.9619, 0.3087, 0.8536, 0.1464, 0.03806, 0.6913, 0.0, 0.5, 0.0, 0.5, 0.03806, 0.6913, 0.9619, 0.3087, 1.0, 0.5, 1.0, 0.5, 0.9619, 0.3087, 0.0, 0.5, 0.03806, 0.3087, 0.03806, 0.3087, 0.0, 0.5, 1.0, 0.5, 0.9619, 0.6913, 0.9619, 0.6913, 1.0, 0.5, 0.03806, 0.3087, 0.1464, 0.1464, 0.1464, 0.1464, 0.03806, 0.3087, 0.9619, 0.6913, 0.8536, 0.8536, 0.8536, 0.8536, 0.9619, 0.6913, 0.5, 1.0, 0.3087, 0.9619, 0.1464, 0.8536, 0.03806, 0.6913, 0.0, 0.5, 0.03806, 0.3087, 0.1464, 0.1464, 0.3087, 0.03806, 0.5, 0.0, 0.6913, 0.03806, 0.8536, 0.1464, 0.9619, 0.3087, 1.0, 0.5, 0.9619, 0.6913, 0.8536, 0.8536, 0.6913, 0.9619, 0.0, 0.5, 0.03806, 0.3087, 0.03806, 0.3087, 0.0, 0.5, 1.0, 0.5, 0.9619, 0.6913, 0.9619, 0.6913, 1.0, 0.5, 0.03806, 0.3087, 0.1464, 0.1464, 0.1464, 0.1464, 0.03806, 0.3087, 0.9619, 0.6913, 0.8536, 0.8536, 0.8536, 0.8536, 0.9619, 0.6913, 0.1464, 0.1464, 0.3087, 0.03806, 0.3087, 0.03806, 0.1464, 0.1464, 0.8536, 0.8536, 0.6913, 0.9619, 0.6913, 0.9619, 0.8536, 0.8536, 0.3087, 0.03806, 0.5, 0.0, 0.5, 0.0, 0.3087, 0.03806, 0.5, 1.0, 0.3087, 0.9619, 0.3087, 0.9619, 0.5, 1.0, 0.6913, 0.9619, 0.5, 1.0, 0.5, 1.0, 0.6913, 0.9619, 0.5, 0.0, 0.6913, 0.03806, 0.6913, 0.03806, 0.5, 0.0, 0.3087, 0.9619, 0.1464, 0.8536, 0.1464, 0.8536, 0.3087, 0.9619, 0.6913, 0.03806, 0.8536, 0.1464, 0.8536, 0.1464, 0.6913, 0.03806, 0.1464, 0.8536, 0.03806, 0.6913, 0.03806, 0.6913, 0.1464, 0.8536, 0.8536, 0.1464, 0.9619, 0.3087, 0.9619, 0.3087, 0.8536, 0.1464, 0.03806, 0.6913, 0.0, 0.5, 0.0, 0.5, 0.03806, 0.6913])
me_circle_001.update()

# ---- objects
ob_camera = bpy.data.objects.new('Camera', cam_camera)
ob_escudo = bpy.data.objects.new('Escudo', me_circle_002)
ob_plane_001 = bpy.data.objects.new('Plane.001', me_plane_001)
ob_empty_001 = bpy.data.objects.new('Empty.001', None)
ob_garrafa = bpy.data.objects.new('Garrafa', me_circle)
ob_outragarrafa = bpy.data.objects.new('OutraGarrafa', me_circle_001)
ob_refsgarrafas = bpy.data.objects.new('RefsGarrafas', None)

# ---- transforms, parenting, visibility, modifiers, constraints
ob_camera.location = (7.359, -6.926, 4.958)
ob_camera.rotation_euler = (1.109, 0.0, 0.8149)
ob_camera.lock_rotations_4d = False
ob_camera.empty_display_type = 'ARROWS'
ob_camera.color = (0.0, 0.0, 0.0, 0.0)
ob_camera.display_type = 'WIRE'
ob_camera.lineart.crease_threshold = 0.0
ob_escudo.location = (0.0, 0.0, 0.0)
ob_plane_001.location = (0.3141, 0.09736, 0.07905)
ob_plane_001.rotation_euler = (-1.571, 0.2186, -9.712e-09)
ob_plane_001.scale = (0.3896, 0.5446, 0.5446)
ob_empty_001.location = (-2.814, 1.282, 1.451)
ob_empty_001.rotation_euler = (1.571, -0.0, -0.0)
ob_empty_001.scale = (1.787, 1.787, 1.787)
ob_empty_001.empty_display_type = 'IMAGE'
ob_empty_001.empty_display_size = 5.0
ob_garrafa.location = (0.0, 0.0, 0.0)
_m = ob_garrafa.modifiers.new('Smooth by Angle', 'NODES')
_m.node_group = ng_smooth_by_angle
_gi = [s.identifier for s in ng_smooth_by_angle.interface.items_tree if s.item_type == 'SOCKET' and s.in_out == 'INPUT']
_m[_gi[1]] = 1.396  # Angle
_m.use_pin_to_last = True
_m.show_group_selector = False
ob_outragarrafa.location = (0.0, 0.0, -0.4958)
ob_outragarrafa.scale = (0.258, 0.258, 0.258)
ob_refsgarrafas.location = (-0.06761, 0.0, 2.028)
ob_refsgarrafas.rotation_euler = (1.571, 6.885e-09, 0.0)
ob_refsgarrafas.scale = (1.944, 1.944, 1.944)
ob_refsgarrafas.empty_display_type = 'IMAGE'
ob_refsgarrafas.empty_display_size = 5.0

# ---- collection membership
col_collection.objects.link(ob_camera)
col_escudo.objects.link(ob_escudo)
col_escudo.objects.link(ob_plane_001)
col_escudo.objects.link(ob_empty_001)
col_garrafa1.objects.link(ob_garrafa)
col_garrafa2.objects.link(ob_outragarrafa)
col_garrafa2.objects.link(ob_refsgarrafas)
def _layer_coll(name, lc=None):
    lc = lc or bpy.context.view_layer.layer_collection
    for c in lc.children:
        if c.name == name: return c
        r = _layer_coll(name, c)
        if r: return r
_layer_coll('Garrafa1').exclude = True
_layer_coll('Garrafa2').exclude = True

# ---- scene / render settings (as saved in the file)
scene.camera = ob_camera
scene.frame_start = 1; scene.frame_end = 250; scene.frame_set(1)
scene.render.engine = 'BLENDER_EEVEE_NEXT'
scene.render.bake_bias = 0.0
scene.render.bake_samples = 0
scene.cycles.sampling_pattern = 'TABULATED_SOBOL'
scene.eevee.use_volume_custom_range = False
bpy.context.view_layer.update()

# ---- added for rendering (the .blend has no usable light): sun
light_auto_sun = bpy.data.lights.new('AutoSun', 'SUN')
light_auto_sun.energy = 3.0
light_auto_sun.angle = 0.0523599
ob_auto_sun = bpy.data.objects.new('AutoSun', light_auto_sun)
scene.collection.objects.link(ob_auto_sun)
ob_auto_sun.rotation_euler = (0.872665, 0.174533, 0.523599)
bpy.context.view_layer.update()

